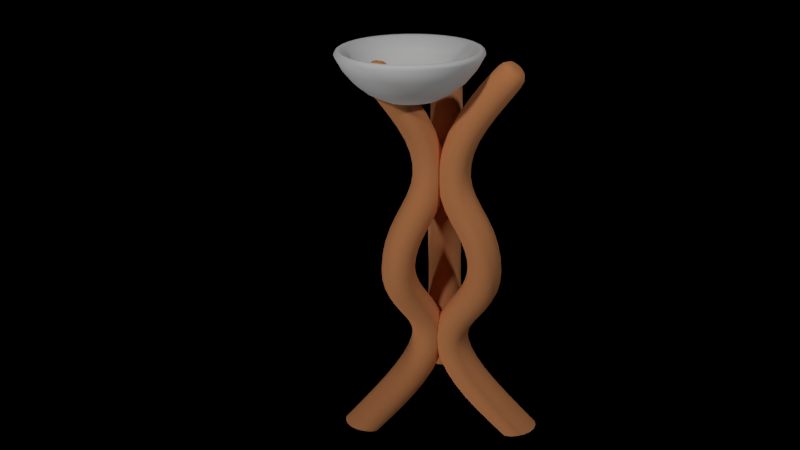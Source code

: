 # Source: torch.blend  (saved by Blender 2.73.0; exported with 4.5.12 LTS)
import bpy
from mathutils import Matrix  # noqa: F401  (used for matrix-valued properties, if any)

bpy.ops.wm.read_factory_settings(use_empty=True)
scene = bpy.context.scene
scene.name = 'Scene'

# ---- collections
col_collection_1 = bpy.data.collections.new('Collection 1'); scene.collection.children.link(col_collection_1)

# ---- materials (node trees are filled in below, after node groups)
mat_torch_wood = bpy.data.materials.new('torch_wood')
mat_torch_wood.alpha_threshold = 0.0
mat_torch_wood.use_transparent_shadow = False
mat_torch_wood.diffuse_color = (0.8, 0.3204, 0.1241, 1.0)
mat_torch_wood.specular_color = (0.5489, 0.367, 0.3307)
mat_torch_wood.roughness = 0.5
mat_torch_wood.specular_intensity = 0.3
mat_torch_metal = bpy.data.materials.new('torch_metal')
mat_torch_metal.alpha_threshold = 0.0
mat_torch_metal.use_transparent_shadow = False
mat_torch_metal.roughness = 0.5
mat_torch_metal.specular_intensity = 1.0

# ---- material node trees

# ---- world
world_world = bpy.data.worlds.new('World'); scene.world = world_world
world_world.color = (0.0, 0.0, 0.0)
world_world.use_sun_shadow = False
world_world.sun_shadow_jitter_overblur = 0.0
world_world.cycles.sampling_method = 'MANUAL'
world_world.cycles.sample_map_resolution = 256

# ---- cameras
cam_camera = bpy.data.cameras.new('Camera')
cam_camera.clip_end = 100.0
cam_camera.lens = 35.0
cam_camera.sensor_width = 32.0
cam_camera.sensor_height = 18.0
cam_camera.ortho_scale = 7.314
cam_camera.dof.focus_distance = 0.0
cam_camera.dof.aperture_fstop = 128.0

# ---- lights
light_lamp_003 = bpy.data.lights.new('Lamp.003', 'POINT')
light_lamp_003.transmission_factor = 0.0
light_lamp_003.cutoff_distance = 30.0
light_lamp_003.energy = 100.0
light_lamp_003.shadow_buffer_clip_start = 1.001
light_lamp_003.shadow_soft_size = 0.1
light_lamp_003.shadow_maximum_resolution = 0.006
light_lamp_003.use_absolute_resolution = True
light_lamp_003.cycles.use_multiple_importance_sampling = False
light_lamp_002 = bpy.data.lights.new('Lamp.002', 'POINT')
light_lamp_002.transmission_factor = 0.0
light_lamp_002.cutoff_distance = 30.0
light_lamp_002.energy = 100.0
light_lamp_002.shadow_buffer_clip_start = 1.001
light_lamp_002.shadow_soft_size = 0.1
light_lamp_002.shadow_maximum_resolution = 0.006
light_lamp_002.use_absolute_resolution = True
light_lamp_002.cycles.use_multiple_importance_sampling = False
light_lamp_001 = bpy.data.lights.new('Lamp.001', 'POINT')
light_lamp_001.transmission_factor = 0.0
light_lamp_001.cutoff_distance = 30.0
light_lamp_001.energy = 100.0
light_lamp_001.shadow_buffer_clip_start = 1.001
light_lamp_001.shadow_soft_size = 0.1
light_lamp_001.shadow_maximum_resolution = 0.006
light_lamp_001.use_absolute_resolution = True
light_lamp_001.cycles.use_multiple_importance_sampling = False
light_lamp = bpy.data.lights.new('Lamp', 'POINT')
light_lamp.transmission_factor = 0.0
light_lamp.cutoff_distance = 30.0
light_lamp.energy = 100.0
light_lamp.shadow_buffer_clip_start = 1.001
light_lamp.shadow_soft_size = 0.1
light_lamp.shadow_maximum_resolution = 0.006
light_lamp.use_absolute_resolution = True
light_lamp.cycles.use_multiple_importance_sampling = False

# ---- meshes
me_cube_001 = bpy.data.meshes.new('Cube.001')
me_cube_001.from_pydata([(0.2054, -1.863e-09, -0.01205), (0.2598, 0.06097, 0.006379), (0.3141, -9.313e-09, 0.02481), (0.2598, -0.06097, 0.006379), (0.2995, -1.718e-07, 1.516), (0.06636, -0.06097, 0.2029), (0.07286, -0.05707, 0.3917), (0.1158, -2.421e-08, 0.2147), (0.06636, 0.06097, 0.2029), (0.0169, -1.676e-08, 0.1911), (0.179, -0.05352, 0.5403), (0.1209, -4.75e-08, 0.3713), (0.07286, 0.05707, 0.3917), (0.02479, -5.309e-08, 0.412), (0.2026, -0.05342, 0.7079), (0.2255, 1.292e-05, 0.5132), (0.179, 0.05354, 0.5404), (0.1326, 5.12e-06, 0.5675), (0.1093, -0.05033, 0.8878), (0.2532, 0.001992, 0.7047), (0.2026, 0.05741, 0.708), (0.152, 0.002, 0.7113), (0.04657, -0.04934, 1.093), (0.1566, 0.001985, 0.9111), (0.1094, 0.05432, 0.8878), (0.06214, 0.002004, 0.8645), (0.1774, -0.04639, 1.367), (0.09224, 5.39e-06, 1.102), (0.0466, 0.04935, 1.093), (0.0009249, 9.5e-06, 1.085), (0.298, -0.03682, 1.514), (0.2177, -1.49e-07, 1.347), (0.1774, 0.04639, 1.367), (0.1371, -1.583e-07, 1.387), (0.3254, -1.672e-07, 1.489), (0.298, 0.03682, 1.514), (0.2705, -1.77e-07, 1.538), (0.219, -0.04573, -0.007442), (0.09521, -2.794e-09, 0.07483), (0.219, 0.04573, -0.007442), (0.3317, -7.451e-09, -0.08423), (0.1434, 0.05937, 0.1008), (0.3005, 0.04573, 0.0202), (0.3958, 0.06418, -0.08423), (0.1916, -1.397e-08, 0.1268), (0.3005, -0.04573, 0.0202), (0.46, -7.451e-09, -0.08423), (0.1434, -0.05937, 0.1008), (0.3958, -0.06418, -0.08423), (-0.01229, -3.609e-08, 0.3118), (0.0393, 0.0616, 0.303), (0.09089, -3.655e-08, 0.2943), (0.0393, -0.0616, 0.303), (0.02927, -0.04573, 0.1941), (0.1034, -0.04573, 0.2117), (0.1034, 0.04573, 0.2117), (0.02927, 0.04573, 0.1941), (0.08685, 1.232e-06, 0.4958), (0.1313, 0.05264, 0.4703), (0.1758, 3.189e-06, 0.4447), (0.1313, -0.05263, 0.4702), (0.03681, -0.04285, 0.4069), (0.1089, -0.04276, 0.3764), (0.1089, 0.04276, 0.3764), (0.03681, 0.04285, 0.4069), (0.1562, 0.0005063, 0.6363), (0.2061, 0.0563, 0.6152), (0.2559, 0.0005142, 0.5941), (0.206, -0.05528, 0.6151), (0.1442, -0.03993, 0.5607), (0.2138, -0.04036, 0.52), (0.2138, 0.04038, 0.52), (0.1442, 0.03994, 0.5608), (0.1204, 0.002995, 0.7886), (0.1699, 0.05678, 0.8038), (0.2194, 0.002973, 0.819), (0.1699, -0.05081, 0.8038), (0.1646, -0.03909, 0.7104), (0.2405, -0.04004, 0.7055), (0.2406, 0.04403, 0.7055), (0.1646, 0.04308, 0.7105), (0.01101, 0.0005129, 0.9572), (0.05641, 0.05138, 0.9782), (0.1018, 0.000503, 0.9993), (0.05637, -0.05037, 0.9783), (0.07393, -0.03731, 0.8703), (0.1447, -0.03718, 0.9053), (0.1448, 0.04116, 0.9053), (0.07395, 0.04132, 0.8703), (0.04019, 2.266e-06, 1.233), (0.08517, 0.04782, 1.226), (0.1301, 1.245e-06, 1.218), (0.08516, -0.04782, 1.226), (0.01233, -0.03745, 1.087), (0.08082, -0.03655, 1.1), (0.08084, 0.03656, 1.1), (0.01235, 0.03747, 1.087), (0.2333, -1.723e-07, 1.502), (0.267, 0.04331, 1.476), (0.3008, -1.629e-07, 1.45), (0.267, -0.04331, 1.476), (0.1472, -0.03496, 1.382), (0.2076, -0.03462, 1.352), (0.2076, 0.03462, 1.352), (0.1472, 0.03496, 1.382), (0.2815, -1.757e-07, 1.531), (0.2991, 0.02352, 1.515), (0.3167, -1.681e-07, 1.5), (0.2991, -0.02352, 1.515), (0.2773, -0.02762, 1.532), (0.3186, -0.02761, 1.496), (0.3186, 0.02761, 1.496), (0.2773, 0.02762, 1.532), (0.3477, -0.04813, -0.08423), (0.3477, 0.04813, -0.08423), (0.444, 0.04813, -0.08423), (0.444, -0.04813, -0.08423), (0.1073, -0.04453, 0.08133), (0.1073, 0.04453, 0.08133), (0.1795, 0.04453, 0.1203), (0.1795, -0.04453, 0.1203), (0.0006045, -0.04621, 0.3096), (0.0006045, 0.04621, 0.3096), (0.07799, 0.04619, 0.2964), (0.07799, -0.04619, 0.2964), (0.09797, -0.03948, 0.4894), (0.09798, 0.03948, 0.4894), (0.1647, 0.03947, 0.4511), (0.1647, -0.03947, 0.4511), (0.1686, -0.0409, 0.631), (0.1687, 0.04191, 0.6311), (0.2434, 0.04279, 0.5994), (0.2434, -0.04177, 0.5993), (0.1328, -0.03704, 0.7924), (0.1328, 0.04303, 0.7924), (0.2071, 0.04364, 0.8152), (0.207, -0.03769, 0.8152), (0.02234, -0.03806, 0.9625), (0.02237, 0.03908, 0.9624), (0.09045, 0.03824, 0.994), (0.09042, -0.03724, 0.9941), (0.05143, -0.03618, 1.231), (0.05144, 0.03619, 1.231), (0.1189, 0.03554, 1.22), (0.1189, -0.03554, 1.22), (0.2418, -0.03253, 1.496), (0.2418, 0.03253, 1.496), (0.2923, 0.03244, 1.457), (0.2923, -0.03244, 1.457), (0.2849, -0.01863, 1.527), (0.2849, 0.01863, 1.527), (0.3127, 0.01863, 1.502), (0.3127, -0.01863, 1.502)], [], [(0, 37, 117, 38), (0, 38, 118, 39), (0, 39, 114, 40), (0, 40, 113, 37), (1, 39, 118, 41), (1, 41, 119, 42), (1, 42, 115, 43), (1, 43, 114, 39), (2, 42, 119, 44), (2, 44, 120, 45), (2, 45, 116, 46), (2, 46, 115, 42), (3, 45, 120, 47), (3, 47, 117, 37), (3, 37, 113, 48), (3, 48, 116, 45), (4, 108, 152, 107), (4, 107, 151, 106), (4, 106, 150, 105), (4, 105, 149, 108), (5, 53, 117, 47), (5, 47, 120, 54), (5, 54, 124, 52), (5, 52, 121, 53), (6, 61, 121, 52), (6, 52, 124, 62), (6, 62, 128, 60), (6, 60, 125, 61), (7, 54, 120, 44), (7, 44, 119, 55), (7, 55, 123, 51), (7, 51, 124, 54), (8, 55, 119, 41), (8, 41, 118, 56), (8, 56, 122, 50), (8, 50, 123, 55), (9, 56, 118, 38), (9, 38, 117, 53), (9, 53, 121, 49), (9, 49, 122, 56), (10, 69, 125, 60), (10, 60, 128, 70), (10, 70, 132, 68), (10, 68, 129, 69), (11, 62, 124, 51), (11, 51, 123, 63), (11, 63, 127, 59), (11, 59, 128, 62), (12, 63, 123, 50), (12, 50, 122, 64), (12, 64, 126, 58), (12, 58, 127, 63), (13, 64, 122, 49), (13, 49, 121, 61), (13, 61, 125, 57), (13, 57, 126, 64), (14, 77, 129, 68), (14, 68, 132, 78), (14, 78, 136, 76), (14, 76, 133, 77), (15, 70, 128, 59), (15, 59, 127, 71), (15, 71, 131, 67), (15, 67, 132, 70), (16, 71, 127, 58), (16, 58, 126, 72), (16, 72, 130, 66), (16, 66, 131, 71), (17, 72, 126, 57), (17, 57, 125, 69), (17, 69, 129, 65), (17, 65, 130, 72), (18, 85, 133, 76), (18, 76, 136, 86), (18, 86, 140, 84), (18, 84, 137, 85), (19, 78, 132, 67), (19, 67, 131, 79), (19, 79, 135, 75), (19, 75, 136, 78), (20, 79, 131, 66), (20, 66, 130, 80), (20, 80, 134, 74), (20, 74, 135, 79), (21, 80, 130, 65), (21, 65, 129, 77), (21, 77, 133, 73), (21, 73, 134, 80), (22, 93, 137, 84), (22, 84, 140, 94), (22, 94, 144, 92), (22, 92, 141, 93), (23, 86, 136, 75), (23, 75, 135, 87), (23, 87, 139, 83), (23, 83, 140, 86), (24, 87, 135, 74), (24, 74, 134, 88), (24, 88, 138, 82), (24, 82, 139, 87), (25, 88, 134, 73), (25, 73, 133, 85), (25, 85, 137, 81), (25, 81, 138, 88), (26, 101, 141, 92), (26, 92, 144, 102), (26, 102, 148, 100), (26, 100, 145, 101), (27, 94, 140, 83), (27, 83, 139, 95), (27, 95, 143, 91), (27, 91, 144, 94), (28, 95, 139, 82), (28, 82, 138, 96), (28, 96, 142, 90), (28, 90, 143, 95), (29, 96, 138, 81), (29, 81, 137, 93), (29, 93, 141, 89), (29, 89, 142, 96), (30, 109, 145, 100), (30, 100, 148, 110), (30, 110, 152, 108), (30, 108, 149, 109), (31, 102, 144, 91), (31, 91, 143, 103), (31, 103, 147, 99), (31, 99, 148, 102), (32, 103, 143, 90), (32, 90, 142, 104), (32, 104, 146, 98), (32, 98, 147, 103), (33, 104, 142, 89), (33, 89, 141, 101), (33, 101, 145, 97), (33, 97, 146, 104), (34, 110, 148, 99), (34, 99, 147, 111), (34, 111, 151, 107), (34, 107, 152, 110), (35, 111, 147, 98), (35, 98, 146, 112), (35, 112, 150, 106), (35, 106, 151, 111), (36, 112, 146, 97), (36, 97, 145, 109), (36, 109, 149, 105), (36, 105, 150, 112)])
me_cube_001.polygons.foreach_set('use_smooth', [True] * 148)
_uv = me_cube_001.uv_layers.new(name='UVMap')
_uv.uv.foreach_set('vector', [0.05961, 0.001001, 0.001001, 0.001001, 0.001001, 0.1202, 0.05961, 0.1202, 0.001001, 0.1808, 0.1202, 0.1808, 0.1202, 0.1222, 0.001001, 0.1222, 0.1202, 0.001001, 0.06161, 0.001001, 0.06161, 0.1202, 0.1202, 0.1202, 0.001001, 0.2414, 0.1202, 0.2414, 0.1202, 0.1828, 0.001001, 0.1828, 0.1808, 0.001001, 0.1222, 0.001001, 0.1222, 0.1202, 0.1808, 0.1202, 0.1222, 0.1808, 0.2414, 0.1808, 0.2414, 0.1222, 0.1222, 0.1222, 0.2414, 0.001001, 0.1828, 0.001001, 0.1828, 0.1202, 0.2414, 0.1202, 0.1222, 0.2414, 0.2414, 0.2414, 0.2414, 0.1828, 0.1222, 0.1828, 0.302, 0.001001, 0.2434, 0.001001, 0.2434, 0.1202, 0.302, 0.1202, 0.001001, 0.302, 0.1202, 0.302, 0.1202, 0.2434, 0.001001, 0.2434, 0.302, 0.1222, 0.2434, 0.1222, 0.2434, 0.2414, 0.302, 0.2414, 0.1222, 0.302, 0.2414, 0.302, 0.2414, 0.2434, 0.1222, 0.2434, 0.3626, 0.001001, 0.304, 0.001001, 0.304, 0.1202, 0.3626, 0.1202, 0.001001, 0.3626, 0.1202, 0.3626, 0.1202, 0.304, 0.001001, 0.304, 0.3626, 0.1222, 0.304, 0.1222, 0.304, 0.2414, 0.3626, 0.2414, 0.1222, 0.3626, 0.2414, 0.3626, 0.2414, 0.304, 0.1222, 0.304, 0.9687, 0.8192, 0.9404, 0.8192, 0.9404, 0.8475, 0.9687, 0.8475, 0.9384, 0.8192, 0.9101, 0.8192, 0.9101, 0.8475, 0.9384, 0.8475, 0.9687, 0.7889, 0.9404, 0.7889, 0.9404, 0.8172, 0.9687, 0.8172, 0.9384, 0.7889, 0.9101, 0.7889, 0.9101, 0.8172, 0.9384, 0.8172, 0.302, 0.2434, 0.2434, 0.2434, 0.2434, 0.3626, 0.302, 0.3626, 0.001001, 0.4232, 0.1202, 0.4232, 0.1202, 0.3646, 0.001001, 0.3646, 0.3626, 0.2434, 0.304, 0.2434, 0.304, 0.3626, 0.3626, 0.3626, 0.1222, 0.4232, 0.2414, 0.4232, 0.2414, 0.3646, 0.1222, 0.3646, 0.4232, 0.001001, 0.3646, 0.001001, 0.3646, 0.1202, 0.4232, 0.1202, 0.2434, 0.4232, 0.3626, 0.4232, 0.3626, 0.3646, 0.2434, 0.3646, 0.4232, 0.1222, 0.3646, 0.1222, 0.3646, 0.2414, 0.4232, 0.2414, 0.001001, 0.4838, 0.1202, 0.4838, 0.1202, 0.4252, 0.001001, 0.4252, 0.4232, 0.2434, 0.3646, 0.2434, 0.3646, 0.3626, 0.4232, 0.3626, 0.1222, 0.4838, 0.2414, 0.4838, 0.2414, 0.4252, 0.1222, 0.4252, 0.4838, 0.001001, 0.4252, 0.001001, 0.4252, 0.1202, 0.4838, 0.1202, 0.2434, 0.4838, 0.3626, 0.4838, 0.3626, 0.4252, 0.2434, 0.4252, 0.4838, 0.1222, 0.4252, 0.1222, 0.4252, 0.2414, 0.4838, 0.2414, 0.3646, 0.4232, 0.4838, 0.4232, 0.4838, 0.3646, 0.3646, 0.3646, 0.4838, 0.2434, 0.4252, 0.2434, 0.4252, 0.3626, 0.4838, 0.3626, 0.3646, 0.4838, 0.4838, 0.4838, 0.4838, 0.4252, 0.3646, 0.4252, 0.5445, 0.001001, 0.4858, 0.001001, 0.4858, 0.1202, 0.5445, 0.1202, 0.001001, 0.5445, 0.1202, 0.5445, 0.1202, 0.4858, 0.001001, 0.4858, 0.5445, 0.1222, 0.4858, 0.1222, 0.4858, 0.2414, 0.5445, 0.2414, 0.1222, 0.5445, 0.2414, 0.5445, 0.2414, 0.4858, 0.1222, 0.4858, 0.5445, 0.2434, 0.4858, 0.2434, 0.4858, 0.3626, 0.5445, 0.3626, 0.2434, 0.5445, 0.3626, 0.5445, 0.3626, 0.4858, 0.2434, 0.4858, 0.5445, 0.3646, 0.4858, 0.3646, 0.4858, 0.4838, 0.5445, 0.4838, 0.3646, 0.5445, 0.4838, 0.5445, 0.4838, 0.4858, 0.3646, 0.4858, 0.6051, 0.001001, 0.5465, 0.001001, 0.5465, 0.1202, 0.6051, 0.1202, 0.001001, 0.6051, 0.1202, 0.6051, 0.1202, 0.5465, 0.001001, 0.5465, 0.6051, 0.1222, 0.5465, 0.1222, 0.5465, 0.2414, 0.6051, 0.2414, 0.1222, 0.6051, 0.2414, 0.6051, 0.2414, 0.5465, 0.1222, 0.5465, 0.6051, 0.2434, 0.5465, 0.2434, 0.5465, 0.3626, 0.6051, 0.3626, 0.2434, 0.6051, 0.3626, 0.6051, 0.3626, 0.5465, 0.2434, 0.5465, 0.6051, 0.3646, 0.5465, 0.3646, 0.5465, 0.4838, 0.6051, 0.4838, 0.3646, 0.6051, 0.4838, 0.6051, 0.4838, 0.5465, 0.3646, 0.5465, 0.5445, 0.4858, 0.4858, 0.4858, 0.4858, 0.6051, 0.5445, 0.6051, 0.001001, 0.6657, 0.1202, 0.6657, 0.1202, 0.6071, 0.001001, 0.6071, 0.6051, 0.4858, 0.5465, 0.4858, 0.5465, 0.6051, 0.6051, 0.6051, 0.1222, 0.6657, 0.2414, 0.6657, 0.2414, 0.6071, 0.1222, 0.6071, 0.6657, 0.001001, 0.6071, 0.001001, 0.6071, 0.1202, 0.6657, 0.1202, 0.2434, 0.6657, 0.3626, 0.6657, 0.3626, 0.6071, 0.2434, 0.6071, 0.6657, 0.1222, 0.6071, 0.1222, 0.6071, 0.2414, 0.6657, 0.2414, 0.3646, 0.6657, 0.4838, 0.6657, 0.4838, 0.6071, 0.3646, 0.6071, 0.6657, 0.2434, 0.6071, 0.2434, 0.6071, 0.3626, 0.6657, 0.3626, 0.4858, 0.6657, 0.6051, 0.6657, 0.6051, 0.6071, 0.4858, 0.6071, 0.6657, 0.3646, 0.6071, 0.3646, 0.6071, 0.4838, 0.6657, 0.4838, 0.001001, 0.7263, 0.1202, 0.7263, 0.1202, 0.6677, 0.001001, 0.6677, 0.6657, 0.4858, 0.6071, 0.4858, 0.6071, 0.6051, 0.6657, 0.6051, 0.1222, 0.7263, 0.2414, 0.7263, 0.2414, 0.6677, 0.1222, 0.6677, 0.7263, 0.001001, 0.6677, 0.001001, 0.6677, 0.1202, 0.7263, 0.1202, 0.2434, 0.7263, 0.3626, 0.7263, 0.3626, 0.6677, 0.2434, 0.6677, 0.7263, 0.1222, 0.6677, 0.1222, 0.6677, 0.2414, 0.7263, 0.2414, 0.3646, 0.7263, 0.4838, 0.7263, 0.4838, 0.6677, 0.3646, 0.6677, 0.7263, 0.2434, 0.6677, 0.2434, 0.6677, 0.3626, 0.7263, 0.3626, 0.4858, 0.7263, 0.6051, 0.7263, 0.6051, 0.6677, 0.4858, 0.6677, 0.7263, 0.3646, 0.6677, 0.3646, 0.6677, 0.4838, 0.7263, 0.4838, 0.6071, 0.6657, 0.7263, 0.6657, 0.7263, 0.6071, 0.6071, 0.6071, 0.7263, 0.4858, 0.6677, 0.4858, 0.6677, 0.6051, 0.7263, 0.6051, 0.6071, 0.7263, 0.7263, 0.7263, 0.7263, 0.6677, 0.6071, 0.6677, 0.7869, 0.001001, 0.7283, 0.001001, 0.7283, 0.1202, 0.7869, 0.1202, 0.001001, 0.7869, 0.1202, 0.7869, 0.1202, 0.7283, 0.001001, 0.7283, 0.7869, 0.1222, 0.7283, 0.1222, 0.7283, 0.2414, 0.7869, 0.2414, 0.1222, 0.7869, 0.2414, 0.7869, 0.2414, 0.7283, 0.1222, 0.7283, 0.7869, 0.2434, 0.7283, 0.2434, 0.7283, 0.3626, 0.7869, 0.3626, 0.2434, 0.7869, 0.3626, 0.7869, 0.3626, 0.7283, 0.2434, 0.7283, 0.7869, 0.3646, 0.7283, 0.3646, 0.7283, 0.4838, 0.7869, 0.4838, 0.3646, 0.7869, 0.4838, 0.7869, 0.4838, 0.7283, 0.3646, 0.7283, 0.7869, 0.4858, 0.7283, 0.4858, 0.7283, 0.6051, 0.7869, 0.6051, 0.4858, 0.7869, 0.6051, 0.7869, 0.6051, 0.7283, 0.4858, 0.7283, 0.7869, 0.6071, 0.7283, 0.6071, 0.7283, 0.7263, 0.7869, 0.7263, 0.6071, 0.7869, 0.7263, 0.7869, 0.7263, 0.7283, 0.6071, 0.7283, 0.8475, 0.001001, 0.7889, 0.001001, 0.7889, 0.1202, 0.8475, 0.1202, 0.001001, 0.8475, 0.1202, 0.8475, 0.1202, 0.7889, 0.001001, 0.7889, 0.8475, 0.1222, 0.7889, 0.1222, 0.7889, 0.2414, 0.8475, 0.2414, 0.1222, 0.8475, 0.2414, 0.8475, 0.2414, 0.7889, 0.1222, 0.7889, 0.8475, 0.2434, 0.7889, 0.2434, 0.7889, 0.3626, 0.8475, 0.3626, 0.2434, 0.8475, 0.3626, 0.8475, 0.3626, 0.7889, 0.2434, 0.7889, 0.8475, 0.3646, 0.7889, 0.3646, 0.7889, 0.4838, 0.8475, 0.4838, 0.3646, 0.8475, 0.4838, 0.8475, 0.4838, 0.7889, 0.3646, 0.7889, 0.8475, 0.4858, 0.7889, 0.4858, 0.7889, 0.6051, 0.8475, 0.6051, 0.4858, 0.8475, 0.6051, 0.8475, 0.6051, 0.7889, 0.4858, 0.7889, 0.8475, 0.6071, 0.7889, 0.6071, 0.7889, 0.7263, 0.8475, 0.7263, 0.6071, 0.8475, 0.7263, 0.8475, 0.7263, 0.7889, 0.6071, 0.7889, 0.7869, 0.7283, 0.7283, 0.7283, 0.7283, 0.8475, 0.7869, 0.8475, 0.001001, 0.9081, 0.1202, 0.9081, 0.1202, 0.8495, 0.001001, 0.8495, 0.8475, 0.7283, 0.7889, 0.7283, 0.7889, 0.8475, 0.8475, 0.8475, 0.1222, 0.9081, 0.2414, 0.9081, 0.2414, 0.8495, 0.1222, 0.8495, 0.9081, 0.001001, 0.8495, 0.001001, 0.8495, 0.1202, 0.9081, 0.1202, 0.2434, 0.9081, 0.3626, 0.9081, 0.3626, 0.8495, 0.2434, 0.8495, 0.9687, 0.6071, 0.9404, 0.6071, 0.9404, 0.7263, 0.9687, 0.7263, 0.8495, 0.9687, 0.9687, 0.9687, 0.9687, 0.9404, 0.8495, 0.9404, 0.9081, 0.2434, 0.8495, 0.2434, 0.8495, 0.3626, 0.9081, 0.3626, 0.4858, 0.9081, 0.6051, 0.9081, 0.6051, 0.8495, 0.4858, 0.8495, 0.9081, 0.3646, 0.8495, 0.3646, 0.8495, 0.4838, 0.9081, 0.4838, 0.6071, 0.9081, 0.7263, 0.9081, 0.7263, 0.8495, 0.6071, 0.8495, 0.9081, 0.4858, 0.8495, 0.4858, 0.8495, 0.6051, 0.9081, 0.6051, 0.7283, 0.9081, 0.8475, 0.9081, 0.8475, 0.8495, 0.7283, 0.8495, 0.9081, 0.6071, 0.8495, 0.6071, 0.8495, 0.7263, 0.9081, 0.7263, 0.001001, 0.9687, 0.1202, 0.9687, 0.1202, 0.9101, 0.001001, 0.9101, 0.9081, 0.7283, 0.8495, 0.7283, 0.8495, 0.8475, 0.9081, 0.8475, 0.1222, 0.9687, 0.2414, 0.9687, 0.2414, 0.9101, 0.1222, 0.9101, 0.9687, 0.001001, 0.9101, 0.001001, 0.9101, 0.1202, 0.9687, 0.1202, 0.2434, 0.9687, 0.3626, 0.9687, 0.3626, 0.9101, 0.2434, 0.9101, 0.999, 0.001001, 0.9707, 0.001001, 0.9707, 0.05961, 0.999, 0.05961, 0.1222, 0.999, 0.1808, 0.999, 0.1808, 0.9707, 0.1222, 0.9707, 0.9081, 0.9101, 0.8798, 0.9101, 0.8798, 0.9384, 0.9081, 0.9384, 0.8778, 0.9101, 0.8495, 0.9101, 0.8495, 0.9384, 0.8778, 0.9384, 0.9687, 0.2434, 0.9101, 0.2434, 0.9101, 0.3626, 0.9687, 0.3626, 0.4858, 0.9687, 0.6051, 0.9687, 0.6051, 0.9101, 0.4858, 0.9101, 0.9687, 0.3646, 0.9101, 0.3646, 0.9101, 0.4838, 0.9687, 0.4838, 0.6071, 0.9687, 0.7263, 0.9687, 0.7263, 0.9101, 0.6071, 0.9101, 0.9687, 0.4858, 0.9101, 0.4858, 0.9101, 0.6051, 0.9687, 0.6051, 0.7283, 0.9687, 0.8475, 0.9687, 0.8475, 0.9101, 0.7283, 0.9101, 0.9384, 0.6071, 0.9101, 0.6071, 0.9101, 0.7263, 0.9384, 0.7263, 0.8495, 0.8778, 0.9687, 0.8778, 0.9687, 0.8495, 0.8495, 0.8495, 0.9687, 0.1222, 0.9101, 0.1222, 0.9101, 0.2414, 0.9687, 0.2414, 0.3646, 0.9687, 0.4838, 0.9687, 0.4838, 0.9101, 0.3646, 0.9101, 0.9081, 0.1222, 0.8495, 0.1222, 0.8495, 0.2414, 0.9081, 0.2414, 0.3646, 0.9081, 0.4838, 0.9081, 0.4838, 0.8495, 0.3646, 0.8495, 0.999, 0.06161, 0.9707, 0.06161, 0.9707, 0.1202, 0.999, 0.1202, 0.1828, 0.999, 0.2414, 0.999, 0.2414, 0.9707, 0.1828, 0.9707, 0.9081, 0.8798, 0.8798, 0.8798, 0.8798, 0.9081, 0.9081, 0.9081, 0.8778, 0.8798, 0.8495, 0.8798, 0.8495, 0.9081, 0.8778, 0.9081, 0.9384, 0.8798, 0.9101, 0.8798, 0.9101, 0.9384, 0.9384, 0.9384, 0.001001, 0.999, 0.05961, 0.999, 0.05961, 0.9707, 0.001001, 0.9707, 0.9687, 0.7586, 0.9404, 0.7586, 0.9404, 0.7869, 0.9687, 0.7869, 0.9384, 0.7586, 0.9101, 0.7586, 0.9101, 0.7869, 0.9384, 0.7869, 0.9687, 0.8798, 0.9404, 0.8798, 0.9404, 0.9384, 0.9687, 0.9384, 0.06161, 0.999, 0.1202, 0.999, 0.1202, 0.9707, 0.06161, 0.9707, 0.9687, 0.7283, 0.9404, 0.7283, 0.9404, 0.7566, 0.9687, 0.7566, 0.9384, 0.7283, 0.9101, 0.7283, 0.9101, 0.7566, 0.9384, 0.7566])
me_cube_001.materials.append(mat_torch_wood)
me_cube_001.use_remesh_preserve_volume = False
me_cube_001.use_remesh_preserve_attributes = False
me_cube_001.use_mirror_vertex_groups = False
me_cube_001.update()
me_sphere = bpy.data.meshes.new('Sphere')
me_sphere.from_pydata([(-0.2993, 8.043e-08, 1.569), (-0.2694, 8.043e-08, 1.513), (-0.2291, 8.043e-08, 1.464), (-0.18, 8.043e-08, 1.423), (-0.124, 8.043e-08, 1.393), (-0.0632, 8.043e-08, 1.375), (-0.2936, 0.05839, 1.569), (-0.2642, 0.05255, 1.513), (-0.2247, 0.04469, 1.464), (-0.1765, 0.03511, 1.423), (-0.1216, 0.02419, 1.393), (-0.06199, 0.01233, 1.375), (-0.2765, 0.1145, 1.569), (-0.2489, 0.1031, 1.513), (-0.2116, 0.08767, 1.464), (-0.1663, 0.06888, 1.423), (-0.1145, 0.04745, 1.393), (-0.05839, 0.02419, 1.375), (-0.2489, 0.1663, 1.569), (-0.224, 0.1497, 1.513), (-0.1905, 0.1273, 1.464), (-0.1497, 0.1, 1.423), (-0.1031, 0.06888, 1.393), (-0.05255, 0.03511, 1.375), (-0.2116, 0.2116, 1.569), (-0.1905, 0.1905, 1.513), (-0.162, 0.162, 1.464), (-0.1273, 0.1273, 1.423), (-0.08767, 0.08767, 1.393), (-0.04469, 0.04469, 1.375), (-0.1663, 0.2489, 1.569), (-0.1497, 0.224, 1.513), (-0.1273, 0.1905, 1.464), (-0.1, 0.1497, 1.423), (-0.06888, 0.1031, 1.393), (-0.03511, 0.05255, 1.375), (-0.1145, 0.2765, 1.569), (-0.1031, 0.2489, 1.513), (-0.08767, 0.2116, 1.464), (-0.06888, 0.1663, 1.423), (-0.04744, 0.1145, 1.393), (-0.02419, 0.05839, 1.375), (-0.05839, 0.2936, 1.569), (-0.05255, 0.2642, 1.513), (-0.04469, 0.2247, 1.464), (-0.03511, 0.1765, 1.423), (-0.02419, 0.1216, 1.393), (-0.01233, 0.06199, 1.375), (2.53e-07, 0.2993, 1.569), (2.868e-07, 0.2694, 1.513), (2.82e-07, 0.2291, 1.464), (2.892e-07, 0.18, 1.423), (2.771e-07, 0.124, 1.393), (2.783e-07, 0.0632, 1.375), (0.05839, 0.2936, 1.569), (0.05255, 0.2642, 1.513), (0.04469, 0.2247, 1.464), (0.03511, 0.1765, 1.423), (0.02419, 0.1216, 1.393), (0.01233, 0.06199, 1.375), (0.1145, 0.2765, 1.569), (0.1031, 0.2489, 1.513), (0.08767, 0.2116, 1.464), (0.06888, 0.1663, 1.423), (0.04745, 0.1145, 1.393), (0.02419, 0.05839, 1.375), (0.1663, 0.2489, 1.569), (0.1497, 0.224, 1.513), (0.1273, 0.1905, 1.464), (0.1, 0.1497, 1.423), (0.06888, 0.1031, 1.393), (0.03511, 0.05255, 1.375), (0.2116, 0.2116, 1.569), (0.1905, 0.1905, 1.513), (0.162, 0.162, 1.464), (0.1273, 0.1273, 1.423), (0.08767, 0.08767, 1.393), (0.04469, 0.04469, 1.375), (0.2489, 0.1663, 1.569), (0.224, 0.1497, 1.513), (0.1905, 0.1273, 1.464), (0.1497, 0.1, 1.423), (0.1031, 0.06888, 1.393), (0.05255, 0.03511, 1.375), (0.2765, 0.1145, 1.569), (0.2489, 0.1031, 1.513), (0.2116, 0.08767, 1.464), (0.1663, 0.06888, 1.423), (0.1145, 0.04745, 1.393), (0.05839, 0.02419, 1.375), (0.2936, 0.05839, 1.569), (0.2642, 0.05255, 1.513), (0.2247, 0.04469, 1.464), (0.1765, 0.03511, 1.423), (0.1216, 0.02419, 1.393), (0.06199, 0.01233, 1.375), (0.2993, 1.01e-07, 1.569), (0.2694, 5.274e-08, 1.513), (0.2291, 7.205e-08, 1.464), (0.18, 7.688e-08, 1.423), (0.124, 8.171e-08, 1.393), (0.0632, 8.171e-08, 1.375), (0.2936, -0.05839, 1.569), (0.2642, -0.05255, 1.513), (0.2247, -0.04469, 1.464), (0.1765, -0.03511, 1.423), (0.1216, -0.02419, 1.393), (0.06199, -0.01233, 1.375), (0.2765, -0.1145, 1.569), (0.2489, -0.1031, 1.513), (0.2116, -0.08767, 1.464), (0.1663, -0.06888, 1.423), (0.1145, -0.04744, 1.393), (0.05839, -0.02419, 1.375), (0.2489, -0.1663, 1.569), (0.224, -0.1497, 1.513), (0.1905, -0.1273, 1.464), (0.1497, -0.1, 1.423), (0.1031, -0.06888, 1.393), (0.05255, -0.03511, 1.375), (0.2116, -0.2116, 1.569), (0.1905, -0.1905, 1.513), (0.162, -0.162, 1.464), (0.1273, -0.1273, 1.423), (0.08767, -0.08767, 1.393), (0.04469, -0.04469, 1.375), (0.1663, -0.2489, 1.569), (0.1497, -0.224, 1.513), (0.1273, -0.1905, 1.464), (0.1, -0.1497, 1.423), (0.06888, -0.1031, 1.393), (0.03511, -0.05255, 1.375), (2.841e-07, 8.043e-08, 1.369), (0.1145, -0.2765, 1.569), (0.1031, -0.2489, 1.513), (0.08767, -0.2116, 1.464), (0.06888, -0.1663, 1.423), (0.04745, -0.1145, 1.393), (0.02419, -0.05839, 1.375), (0.05839, -0.2936, 1.569), (0.05255, -0.2642, 1.513), (0.04469, -0.2247, 1.464), (0.03511, -0.1765, 1.423), (0.02419, -0.1216, 1.393), (0.01233, -0.06199, 1.375), (2.82e-07, -0.2993, 1.569), (2.24e-07, -0.2694, 1.513), (2.385e-07, -0.2291, 1.464), (2.627e-07, -0.18, 1.423), (2.602e-07, -0.124, 1.393), (2.808e-07, -0.0632, 1.375), (-0.05839, -0.2936, 1.569), (-0.05255, -0.2642, 1.513), (-0.04469, -0.2247, 1.464), (-0.03511, -0.1765, 1.423), (-0.02419, -0.1216, 1.393), (-0.01233, -0.06199, 1.375), (-0.1145, -0.2765, 1.569), (-0.1031, -0.2489, 1.513), (-0.08767, -0.2116, 1.464), (-0.06888, -0.1663, 1.423), (-0.04744, -0.1145, 1.393), (-0.02419, -0.05839, 1.375), (-0.1663, -0.2489, 1.569), (-0.1497, -0.224, 1.513), (-0.1273, -0.1905, 1.464), (-0.1, -0.1497, 1.423), (-0.06888, -0.1031, 1.393), (-0.03511, -0.05255, 1.375), (-0.2116, -0.2116, 1.569), (-0.1905, -0.1905, 1.513), (-0.162, -0.162, 1.464), (-0.1273, -0.1273, 1.423), (-0.08767, -0.08767, 1.393), (-0.04469, -0.04469, 1.375), (-0.2489, -0.1663, 1.569), (-0.224, -0.1497, 1.513), (-0.1905, -0.1273, 1.464), (-0.1497, -0.1, 1.423), (-0.1031, -0.06888, 1.393), (-0.05255, -0.03511, 1.375), (-0.2765, -0.1145, 1.569), (-0.2489, -0.1031, 1.513), (-0.2116, -0.08767, 1.464), (-0.1663, -0.06888, 1.423), (-0.1145, -0.04744, 1.393), (-0.05839, -0.02419, 1.375), (-0.2936, -0.05839, 1.569), (-0.2642, -0.05255, 1.513), (-0.2247, -0.04469, 1.464), (-0.1765, -0.03511, 1.423), (-0.1216, -0.02419, 1.393), (-0.06199, -0.01233, 1.375), (-0.2707, 8.043e-08, 1.584), (-0.2424, 8.043e-08, 1.531), (-0.2061, 8.043e-08, 1.486), (-0.1619, 8.043e-08, 1.45), (-0.1114, 8.043e-08, 1.423), (-0.05669, 8.043e-08, 1.407), (-0.2655, 0.05282, 1.584), (-0.2377, 0.04729, 1.531), (-0.2021, 0.0402, 1.486), (-0.1587, 0.03158, 1.45), (-0.1093, 0.02174, 1.423), (-0.0556, 0.01106, 1.407), (-0.2501, 0.1036, 1.584), (-0.2239, 0.09275, 1.531), (-0.1904, 0.07886, 1.486), (-0.1495, 0.06194, 1.45), (-0.1029, 0.04264, 1.423), (-0.05238, 0.0217, 1.407), (-0.2251, 0.1504, 1.584), (-0.2015, 0.1347, 1.531), (-0.1713, 0.1145, 1.486), (-0.1346, 0.08992, 1.45), (-0.09264, 0.0619, 1.423), (-0.04714, 0.0315, 1.407), (-0.1914, 0.1914, 1.584), (-0.1714, 0.1714, 1.531), (-0.1457, 0.1457, 1.486), (-0.1144, 0.1144, 1.45), (-0.07878, 0.07878, 1.423), (-0.04009, 0.04009, 1.407), (-0.1504, 0.2251, 1.584), (-0.1347, 0.2015, 1.531), (-0.1145, 0.1713, 1.486), (-0.08992, 0.1346, 1.45), (-0.0619, 0.09264, 1.423), (-0.0315, 0.04714, 1.407), (-0.1036, 0.2501, 1.584), (-0.09275, 0.2239, 1.531), (-0.07886, 0.1904, 1.486), (-0.06194, 0.1495, 1.45), (-0.04264, 0.1029, 1.423), (-0.0217, 0.05238, 1.407), (-0.05282, 0.2655, 1.584), (-0.04729, 0.2377, 1.531), (-0.0402, 0.2021, 1.486), (-0.03158, 0.1587, 1.45), (-0.02174, 0.1093, 1.423), (-0.01106, 0.0556, 1.407), (2.53e-07, 0.2707, 1.584), (2.868e-07, 0.2424, 1.531), (2.82e-07, 0.2061, 1.486), (2.892e-07, 0.1619, 1.45), (2.771e-07, 0.1114, 1.423), (2.783e-07, 0.05669, 1.407), (0.05282, 0.2655, 1.584), (0.04729, 0.2377, 1.531), (0.0402, 0.2021, 1.486), (0.03158, 0.1587, 1.45), (0.02174, 0.1093, 1.423), (0.01106, 0.0556, 1.407), (0.1036, 0.2501, 1.584), (0.09275, 0.2239, 1.531), (0.07886, 0.1904, 1.486), (0.06194, 0.1495, 1.45), (0.04264, 0.1029, 1.423), (0.0217, 0.05238, 1.407), (0.1504, 0.2251, 1.584), (0.1347, 0.2015, 1.531), (0.1145, 0.1713, 1.486), (0.08992, 0.1346, 1.45), (0.0619, 0.09264, 1.423), (0.0315, 0.04714, 1.407), (0.1914, 0.1914, 1.584), (0.1714, 0.1714, 1.531), (0.1457, 0.1457, 1.486), (0.1145, 0.1144, 1.45), (0.07878, 0.07878, 1.423), (0.04009, 0.04009, 1.407), (0.2251, 0.1504, 1.584), (0.2015, 0.1347, 1.531), (0.1713, 0.1145, 1.486), (0.1346, 0.08992, 1.45), (0.09264, 0.0619, 1.423), (0.04714, 0.0315, 1.407), (0.2501, 0.1036, 1.584), (0.2239, 0.09275, 1.531), (0.1904, 0.07886, 1.486), (0.1495, 0.06194, 1.45), (0.1029, 0.04264, 1.423), (0.05238, 0.0217, 1.407), (0.2655, 0.05282, 1.584), (0.2377, 0.04729, 1.531), (0.2021, 0.0402, 1.486), (0.1587, 0.03158, 1.45), (0.1093, 0.02174, 1.423), (0.0556, 0.01106, 1.407), (0.2707, 1.01e-07, 1.584), (0.2424, 5.274e-08, 1.531), (0.2061, 7.205e-08, 1.486), (0.1619, 7.688e-08, 1.45), (0.1114, 8.171e-08, 1.423), (0.05669, 8.171e-08, 1.407), (0.2655, -0.05282, 1.584), (0.2377, -0.04729, 1.531), (0.2021, -0.0402, 1.486), (0.1587, -0.03158, 1.45), (0.1093, -0.02174, 1.423), (0.0556, -0.01106, 1.407), (0.2501, -0.1036, 1.584), (0.2239, -0.09275, 1.531), (0.1904, -0.07886, 1.486), (0.1495, -0.06194, 1.45), (0.1029, -0.04264, 1.423), (0.05238, -0.0217, 1.407), (0.2251, -0.1504, 1.584), (0.2015, -0.1347, 1.531), (0.1713, -0.1145, 1.486), (0.1346, -0.08992, 1.45), (0.09264, -0.0619, 1.423), (0.04714, -0.0315, 1.407), (0.1914, -0.1914, 1.584), (0.1714, -0.1714, 1.531), (0.1457, -0.1457, 1.486), (0.1145, -0.1144, 1.45), (0.07878, -0.07878, 1.423), (0.04009, -0.04009, 1.407), (0.1504, -0.2251, 1.584), (0.1347, -0.2015, 1.531), (0.1145, -0.1713, 1.486), (0.08992, -0.1346, 1.45), (0.0619, -0.09264, 1.423), (0.0315, -0.04714, 1.407), (2.841e-07, 8.043e-08, 1.401), (0.1036, -0.2501, 1.584), (0.09275, -0.2239, 1.531), (0.07886, -0.1904, 1.486), (0.06194, -0.1495, 1.45), (0.04264, -0.1029, 1.423), (0.0217, -0.05238, 1.407), (0.05282, -0.2655, 1.584), (0.04729, -0.2377, 1.531), (0.0402, -0.2021, 1.486), (0.03158, -0.1587, 1.45), (0.02174, -0.1093, 1.423), (0.01106, -0.0556, 1.407), (2.82e-07, -0.2707, 1.584), (2.24e-07, -0.2424, 1.531), (2.385e-07, -0.2061, 1.486), (2.627e-07, -0.1619, 1.45), (2.602e-07, -0.1114, 1.423), (2.808e-07, -0.05669, 1.407), (-0.05282, -0.2655, 1.584), (-0.04729, -0.2377, 1.531), (-0.0402, -0.2021, 1.486), (-0.03158, -0.1587, 1.45), (-0.02174, -0.1093, 1.423), (-0.01106, -0.0556, 1.407), (-0.1036, -0.2501, 1.584), (-0.09275, -0.2239, 1.531), (-0.07886, -0.1904, 1.486), (-0.06194, -0.1495, 1.45), (-0.04264, -0.1029, 1.423), (-0.0217, -0.05238, 1.407), (-0.1504, -0.2251, 1.584), (-0.1347, -0.2015, 1.531), (-0.1145, -0.1713, 1.486), (-0.08992, -0.1346, 1.45), (-0.0619, -0.09264, 1.423), (-0.0315, -0.04714, 1.407), (-0.1914, -0.1914, 1.584), (-0.1714, -0.1714, 1.531), (-0.1457, -0.1457, 1.486), (-0.1144, -0.1144, 1.45), (-0.07878, -0.07878, 1.423), (-0.04009, -0.04009, 1.407), (-0.2251, -0.1504, 1.584), (-0.2015, -0.1347, 1.531), (-0.1713, -0.1145, 1.486), (-0.1346, -0.08992, 1.45), (-0.09264, -0.0619, 1.423), (-0.04714, -0.0315, 1.407), (-0.2501, -0.1036, 1.584), (-0.2239, -0.09275, 1.531), (-0.1904, -0.07886, 1.486), (-0.1495, -0.06194, 1.45), (-0.1029, -0.04264, 1.423), (-0.05238, -0.0217, 1.407), (-0.2655, -0.05282, 1.584), (-0.2377, -0.04729, 1.531), (-0.2021, -0.0402, 1.486), (-0.1587, -0.03158, 1.45), (-0.1093, -0.02174, 1.423), (-0.0556, -0.01106, 1.407), (-0.2939, 8.022e-08, 1.582), (-0.2843, 8.022e-08, 1.587), (-0.2882, 0.05733, 1.582), (-0.2788, 0.05546, 1.587), (-0.2715, 0.1125, 1.582), (-0.2626, 0.1088, 1.587), (-0.2444, 0.1633, 1.582), (-0.2364, 0.1579, 1.587), (-0.2078, 0.2078, 1.582), (-0.201, 0.201, 1.587), (-0.1633, 0.2444, 1.582), (-0.1579, 0.2364, 1.587), (-0.1125, 0.2715, 1.582), (-0.1088, 0.2626, 1.587), (-0.05733, 0.2882, 1.582), (-0.05546, 0.2788, 1.587), (2.528e-07, 0.2939, 1.582), (2.528e-07, 0.2843, 1.587), (0.05733, 0.2882, 1.582), (0.05546, 0.2788, 1.587), (0.1125, 0.2715, 1.582), (0.1088, 0.2626, 1.587), (0.1633, 0.2444, 1.582), (0.1579, 0.2364, 1.587), (0.2078, 0.2078, 1.582), (0.201, 0.201, 1.587), (0.2444, 0.1633, 1.582), (0.2364, 0.1579, 1.587), (0.2715, 0.1125, 1.582), (0.2626, 0.1088, 1.587), (0.2882, 0.05733, 1.582), (0.2788, 0.05546, 1.587), (0.2939, 1.01e-07, 1.582), (0.2843, 1.01e-07, 1.587), (0.2882, -0.05733, 1.582), (0.2788, -0.05546, 1.587), (0.2715, -0.1125, 1.582), (0.2626, -0.1088, 1.587), (0.2444, -0.1633, 1.582), (0.2364, -0.1579, 1.587), (0.2078, -0.2078, 1.582), (0.201, -0.201, 1.587), (0.1633, -0.2444, 1.582), (0.1579, -0.2364, 1.587), (0.1125, -0.2715, 1.582), (0.1088, -0.2626, 1.587), (0.05733, -0.2882, 1.582), (0.05546, -0.2788, 1.587), (2.82e-07, -0.2939, 1.582), (2.82e-07, -0.2843, 1.587), (-0.05733, -0.2882, 1.582), (-0.05546, -0.2788, 1.587), (-0.1125, -0.2715, 1.582), (-0.1088, -0.2626, 1.587), (-0.1633, -0.2444, 1.582), (-0.1579, -0.2364, 1.587), (-0.2078, -0.2078, 1.582), (-0.201, -0.201, 1.587), (-0.2444, -0.1633, 1.582), (-0.2364, -0.1579, 1.587), (-0.2715, -0.1125, 1.582), (-0.2626, -0.1088, 1.587), (-0.2882, -0.05733, 1.582), (-0.2788, -0.05546, 1.587)], [], [(4, 3, 9, 10), (2, 1, 7, 8), (5, 4, 10, 11), (3, 2, 8, 9), (1, 0, 6, 7), (9, 8, 14, 15), (7, 6, 12, 13), (10, 9, 15, 16), (8, 7, 13, 14), (11, 10, 16, 17), (15, 14, 20, 21), (13, 12, 18, 19), (16, 15, 21, 22), (14, 13, 19, 20), (17, 16, 22, 23), (21, 20, 26, 27), (19, 18, 24, 25), (22, 21, 27, 28), (20, 19, 25, 26), (23, 22, 28, 29), (27, 26, 32, 33), (25, 24, 30, 31), (28, 27, 33, 34), (26, 25, 31, 32), (29, 28, 34, 35), (33, 32, 38, 39), (31, 30, 36, 37), (34, 33, 39, 40), (32, 31, 37, 38), (35, 34, 40, 41), (39, 38, 44, 45), (37, 36, 42, 43), (40, 39, 45, 46), (38, 37, 43, 44), (41, 40, 46, 47), (45, 44, 50, 51), (43, 42, 48, 49), (46, 45, 51, 52), (44, 43, 49, 50), (47, 46, 52, 53), (51, 50, 56, 57), (49, 48, 54, 55), (52, 51, 57, 58), (50, 49, 55, 56), (53, 52, 58, 59), (57, 56, 62, 63), (55, 54, 60, 61), (58, 57, 63, 64), (56, 55, 61, 62), (59, 58, 64, 65), (63, 62, 68, 69), (61, 60, 66, 67), (64, 63, 69, 70), (62, 61, 67, 68), (65, 64, 70, 71), (69, 68, 74, 75), (67, 66, 72, 73), (70, 69, 75, 76), (68, 67, 73, 74), (71, 70, 76, 77), (75, 74, 80, 81), (73, 72, 78, 79), (76, 75, 81, 82), (74, 73, 79, 80), (77, 76, 82, 83), (81, 80, 86, 87), (79, 78, 84, 85), (82, 81, 87, 88), (80, 79, 85, 86), (83, 82, 88, 89), (87, 86, 92, 93), (85, 84, 90, 91), (88, 87, 93, 94), (86, 85, 91, 92), (89, 88, 94, 95), (93, 92, 98, 99), (91, 90, 96, 97), (94, 93, 99, 100), (92, 91, 97, 98), (95, 94, 100, 101), (99, 98, 104, 105), (97, 96, 102, 103), (100, 99, 105, 106), (98, 97, 103, 104), (101, 100, 106, 107), (105, 104, 110, 111), (103, 102, 108, 109), (106, 105, 111, 112), (104, 103, 109, 110), (107, 106, 112, 113), (111, 110, 116, 117), (109, 108, 114, 115), (112, 111, 117, 118), (110, 109, 115, 116), (113, 112, 118, 119), (117, 116, 122, 123), (115, 114, 120, 121), (118, 117, 123, 124), (116, 115, 121, 122), (119, 118, 124, 125), (123, 122, 128, 129), (121, 120, 126, 127), (124, 123, 129, 130), (122, 121, 127, 128), (125, 124, 130, 131), (129, 128, 135, 136), (127, 126, 133, 134), (130, 129, 136, 137), (128, 127, 134, 135), (131, 130, 137, 138), (136, 135, 141, 142), (134, 133, 139, 140), (137, 136, 142, 143), (135, 134, 140, 141), (138, 137, 143, 144), (142, 141, 147, 148), (140, 139, 145, 146), (143, 142, 148, 149), (141, 140, 146, 147), (144, 143, 149, 150), (148, 147, 153, 154), (146, 145, 151, 152), (149, 148, 154, 155), (147, 146, 152, 153), (150, 149, 155, 156), (154, 153, 159, 160), (152, 151, 157, 158), (155, 154, 160, 161), (153, 152, 158, 159), (156, 155, 161, 162), (160, 159, 165, 166), (158, 157, 163, 164), (161, 160, 166, 167), (159, 158, 164, 165), (162, 161, 167, 168), (166, 165, 171, 172), (164, 163, 169, 170), (167, 166, 172, 173), (165, 164, 170, 171), (168, 167, 173, 174), (172, 171, 177, 178), (170, 169, 175, 176), (173, 172, 178, 179), (171, 170, 176, 177), (174, 173, 179, 180), (178, 177, 183, 184), (176, 175, 181, 182), (179, 178, 184, 185), (177, 176, 182, 183), (180, 179, 185, 186), (184, 183, 189, 190), (182, 181, 187, 188), (185, 184, 190, 191), (183, 182, 188, 189), (186, 185, 191, 192), (132, 5, 11), (132, 11, 17), (132, 17, 23), (132, 23, 29), (132, 29, 35), (132, 35, 41), (132, 41, 47), (132, 47, 53), (132, 53, 59), (132, 59, 65), (132, 65, 71), (132, 71, 77), (132, 77, 83), (132, 83, 89), (132, 89, 95), (132, 95, 101), (132, 101, 107), (132, 107, 113), (132, 113, 119), (132, 119, 125), (132, 125, 131), (132, 131, 138), (132, 138, 144), (132, 144, 150), (132, 150, 156), (132, 156, 162), (132, 162, 168), (132, 168, 174), (132, 174, 180), (132, 180, 186), (132, 186, 192), (190, 189, 2, 3), (188, 187, 0, 1), (132, 192, 5), (191, 190, 3, 4), (189, 188, 1, 2), (192, 191, 4, 5), (203, 202, 196, 197), (201, 200, 194, 195), (204, 203, 197, 198), (202, 201, 195, 196), (200, 199, 193, 194), (208, 207, 201, 202), (206, 205, 199, 200), (209, 208, 202, 203), (207, 206, 200, 201), (210, 209, 203, 204), (214, 213, 207, 208), (212, 211, 205, 206), (215, 214, 208, 209), (213, 212, 206, 207), (216, 215, 209, 210), (220, 219, 213, 214), (218, 217, 211, 212), (221, 220, 214, 215), (219, 218, 212, 213), (222, 221, 215, 216), (226, 225, 219, 220), (224, 223, 217, 218), (227, 226, 220, 221), (225, 224, 218, 219), (228, 227, 221, 222), (232, 231, 225, 226), (230, 229, 223, 224), (233, 232, 226, 227), (231, 230, 224, 225), (234, 233, 227, 228), (238, 237, 231, 232), (236, 235, 229, 230), (239, 238, 232, 233), (237, 236, 230, 231), (240, 239, 233, 234), (244, 243, 237, 238), (242, 241, 235, 236), (245, 244, 238, 239), (243, 242, 236, 237), (246, 245, 239, 240), (250, 249, 243, 244), (248, 247, 241, 242), (251, 250, 244, 245), (249, 248, 242, 243), (252, 251, 245, 246), (256, 255, 249, 250), (254, 253, 247, 248), (257, 256, 250, 251), (255, 254, 248, 249), (258, 257, 251, 252), (262, 261, 255, 256), (260, 259, 253, 254), (263, 262, 256, 257), (261, 260, 254, 255), (264, 263, 257, 258), (268, 267, 261, 262), (266, 265, 259, 260), (269, 268, 262, 263), (267, 266, 260, 261), (270, 269, 263, 264), (274, 273, 267, 268), (272, 271, 265, 266), (275, 274, 268, 269), (273, 272, 266, 267), (276, 275, 269, 270), (280, 279, 273, 274), (278, 277, 271, 272), (281, 280, 274, 275), (279, 278, 272, 273), (282, 281, 275, 276), (286, 285, 279, 280), (284, 283, 277, 278), (287, 286, 280, 281), (285, 284, 278, 279), (288, 287, 281, 282), (292, 291, 285, 286), (290, 289, 283, 284), (293, 292, 286, 287), (291, 290, 284, 285), (294, 293, 287, 288), (298, 297, 291, 292), (296, 295, 289, 290), (299, 298, 292, 293), (297, 296, 290, 291), (300, 299, 293, 294), (304, 303, 297, 298), (302, 301, 295, 296), (305, 304, 298, 299), (303, 302, 296, 297), (306, 305, 299, 300), (310, 309, 303, 304), (308, 307, 301, 302), (311, 310, 304, 305), (309, 308, 302, 303), (312, 311, 305, 306), (316, 315, 309, 310), (314, 313, 307, 308), (317, 316, 310, 311), (315, 314, 308, 309), (318, 317, 311, 312), (322, 321, 315, 316), (320, 319, 313, 314), (323, 322, 316, 317), (321, 320, 314, 315), (324, 323, 317, 318), (329, 328, 321, 322), (327, 326, 319, 320), (330, 329, 322, 323), (328, 327, 320, 321), (331, 330, 323, 324), (335, 334, 328, 329), (333, 332, 326, 327), (336, 335, 329, 330), (334, 333, 327, 328), (337, 336, 330, 331), (341, 340, 334, 335), (339, 338, 332, 333), (342, 341, 335, 336), (340, 339, 333, 334), (343, 342, 336, 337), (347, 346, 340, 341), (345, 344, 338, 339), (348, 347, 341, 342), (346, 345, 339, 340), (349, 348, 342, 343), (353, 352, 346, 347), (351, 350, 344, 345), (354, 353, 347, 348), (352, 351, 345, 346), (355, 354, 348, 349), (359, 358, 352, 353), (357, 356, 350, 351), (360, 359, 353, 354), (358, 357, 351, 352), (361, 360, 354, 355), (365, 364, 358, 359), (363, 362, 356, 357), (366, 365, 359, 360), (364, 363, 357, 358), (367, 366, 360, 361), (371, 370, 364, 365), (369, 368, 362, 363), (372, 371, 365, 366), (370, 369, 363, 364), (373, 372, 366, 367), (377, 376, 370, 371), (375, 374, 368, 369), (378, 377, 371, 372), (376, 375, 369, 370), (379, 378, 372, 373), (383, 382, 376, 377), (381, 380, 374, 375), (384, 383, 377, 378), (382, 381, 375, 376), (385, 384, 378, 379), (204, 198, 325), (210, 204, 325), (216, 210, 325), (222, 216, 325), (228, 222, 325), (234, 228, 325), (240, 234, 325), (246, 240, 325), (252, 246, 325), (258, 252, 325), (264, 258, 325), (270, 264, 325), (276, 270, 325), (282, 276, 325), (288, 282, 325), (294, 288, 325), (300, 294, 325), (306, 300, 325), (312, 306, 325), (318, 312, 325), (324, 318, 325), (331, 324, 325), (337, 331, 325), (343, 337, 325), (349, 343, 325), (355, 349, 325), (361, 355, 325), (367, 361, 325), (373, 367, 325), (379, 373, 325), (385, 379, 325), (196, 195, 382, 383), (194, 193, 380, 381), (198, 385, 325), (197, 196, 383, 384), (195, 194, 381, 382), (198, 197, 384, 385), (389, 387, 193, 199), (391, 389, 199, 205), (393, 391, 205, 211), (395, 393, 211, 217), (397, 395, 217, 223), (399, 397, 223, 229), (401, 399, 229, 235), (403, 401, 235, 241), (405, 403, 241, 247), (407, 405, 247, 253), (409, 407, 253, 259), (411, 409, 259, 265), (413, 411, 265, 271), (415, 413, 271, 277), (417, 415, 277, 283), (419, 417, 283, 289), (421, 419, 289, 295), (423, 421, 295, 301), (425, 423, 301, 307), (427, 425, 307, 313), (429, 427, 313, 319), (431, 429, 319, 326), (433, 431, 326, 332), (435, 433, 332, 338), (437, 435, 338, 344), (439, 437, 344, 350), (441, 439, 350, 356), (443, 441, 356, 362), (445, 443, 362, 368), (447, 445, 368, 374), (449, 447, 374, 380), (387, 449, 380, 193), (0, 187, 448, 386), (386, 448, 449, 387), (187, 181, 446, 448), (448, 446, 447, 449), (181, 175, 444, 446), (446, 444, 445, 447), (175, 169, 442, 444), (444, 442, 443, 445), (169, 163, 440, 442), (442, 440, 441, 443), (163, 157, 438, 440), (440, 438, 439, 441), (157, 151, 436, 438), (438, 436, 437, 439), (151, 145, 434, 436), (436, 434, 435, 437), (145, 139, 432, 434), (434, 432, 433, 435), (139, 133, 430, 432), (432, 430, 431, 433), (133, 126, 428, 430), (430, 428, 429, 431), (126, 120, 426, 428), (428, 426, 427, 429), (120, 114, 424, 426), (426, 424, 425, 427), (114, 108, 422, 424), (424, 422, 423, 425), (108, 102, 420, 422), (422, 420, 421, 423), (102, 96, 418, 420), (420, 418, 419, 421), (96, 90, 416, 418), (418, 416, 417, 419), (90, 84, 414, 416), (416, 414, 415, 417), (84, 78, 412, 414), (414, 412, 413, 415), (78, 72, 410, 412), (412, 410, 411, 413), (72, 66, 408, 410), (410, 408, 409, 411), (66, 60, 406, 408), (408, 406, 407, 409), (60, 54, 404, 406), (406, 404, 405, 407), (54, 48, 402, 404), (404, 402, 403, 405), (48, 42, 400, 402), (402, 400, 401, 403), (42, 36, 398, 400), (400, 398, 399, 401), (36, 30, 396, 398), (398, 396, 397, 399), (30, 24, 394, 396), (396, 394, 395, 397), (24, 18, 392, 394), (394, 392, 393, 395), (18, 12, 390, 392), (392, 390, 391, 393), (12, 6, 388, 390), (390, 388, 389, 391), (6, 0, 386, 388), (388, 386, 387, 389)])
me_sphere.polygons.foreach_set('use_smooth', [True] * 480)
_uv = me_sphere.uv_layers.new(name='UVMap')
_uv.uv.foreach_set('vector', [0.8778, 0.6657, 0.8778, 0.6071, 0.8495, 0.6071, 0.8495, 0.6657, 0.05961, 0.06161, 0.001001, 0.06161, 0.001001, 0.1202, 0.05961, 0.1202, 0.4252, 0.8778, 0.4838, 0.8778, 0.4838, 0.8495, 0.4252, 0.8495, 0.8778, 0.3626, 0.8778, 0.304, 0.8495, 0.304, 0.8495, 0.3626, 0.05961, 0.1222, 0.001001, 0.1222, 0.001001, 0.1808, 0.05961, 0.1808, 0.1222, 0.8778, 0.1808, 0.8778, 0.1808, 0.8495, 0.1222, 0.8495, 0.1808, 0.06161, 0.1222, 0.06161, 0.1222, 0.1202, 0.1808, 0.1202, 0.8778, 0.05961, 0.8778, 0.001001, 0.8495, 0.001001, 0.8495, 0.05961, 0.1808, 0.1222, 0.1222, 0.1222, 0.1222, 0.1808, 0.1808, 0.1808, 0.7283, 0.8475, 0.7869, 0.8475, 0.7869, 0.8192, 0.7283, 0.8192, 0.8475, 0.5445, 0.8475, 0.4858, 0.8192, 0.4858, 0.8192, 0.5445, 0.2414, 0.06161, 0.1828, 0.06161, 0.1828, 0.1202, 0.2414, 0.1202, 0.4252, 0.8475, 0.4838, 0.8475, 0.4838, 0.8192, 0.4252, 0.8192, 0.1808, 0.1828, 0.1222, 0.1828, 0.1222, 0.2414, 0.1808, 0.2414, 0.8475, 0.2414, 0.8475, 0.1828, 0.8192, 0.1828, 0.8192, 0.2414, 0.1222, 0.8475, 0.1808, 0.8475, 0.1808, 0.8192, 0.1222, 0.8192, 0.302, 0.001001, 0.2434, 0.001001, 0.2434, 0.05961, 0.302, 0.05961, 0.8172, 0.7263, 0.8172, 0.6677, 0.7889, 0.6677, 0.7889, 0.7263, 0.302, 0.06161, 0.2434, 0.06161, 0.2434, 0.1202, 0.302, 0.1202, 0.6071, 0.8172, 0.6657, 0.8172, 0.6657, 0.7889, 0.6071, 0.7889, 0.8172, 0.4232, 0.8172, 0.3646, 0.7889, 0.3646, 0.7889, 0.4232, 0.302, 0.1222, 0.2434, 0.1222, 0.2434, 0.1808, 0.302, 0.1808, 0.304, 0.8172, 0.3626, 0.8172, 0.3626, 0.7889, 0.304, 0.7889, 0.302, 0.1828, 0.2434, 0.1828, 0.2434, 0.2414, 0.302, 0.2414, 0.8172, 0.1202, 0.8172, 0.06161, 0.7889, 0.06161, 0.7889, 0.1202, 0.001001, 0.8172, 0.05961, 0.8172, 0.05961, 0.7889, 0.001001, 0.7889, 0.3626, 0.001001, 0.304, 0.001001, 0.304, 0.05961, 0.3626, 0.05961, 0.7869, 0.6657, 0.7869, 0.6071, 0.7586, 0.6071, 0.7586, 0.6657, 0.3626, 0.06161, 0.304, 0.06161, 0.304, 0.1202, 0.3626, 0.1202, 0.4252, 0.7869, 0.4838, 0.7869, 0.4838, 0.7586, 0.4252, 0.7586, 0.7869, 0.3626, 0.7869, 0.304, 0.7586, 0.304, 0.7586, 0.3626, 0.2414, 0.304, 0.1828, 0.304, 0.1828, 0.3626, 0.2414, 0.3626, 0.1222, 0.7869, 0.1808, 0.7869, 0.1808, 0.7586, 0.1222, 0.7586, 0.3626, 0.2434, 0.304, 0.2434, 0.304, 0.302, 0.3626, 0.302, 0.7869, 0.05961, 0.7869, 0.001001, 0.7586, 0.001001, 0.7586, 0.05961, 0.5465, 0.7566, 0.6051, 0.7566, 0.6051, 0.7283, 0.5465, 0.7283, 0.05961, 0.3646, 0.001001, 0.3646, 0.001001, 0.4232, 0.05961, 0.4232, 0.7566, 0.4838, 0.7566, 0.4252, 0.7283, 0.4252, 0.7283, 0.4838, 0.4232, 0.06161, 0.3646, 0.06161, 0.3646, 0.1202, 0.4232, 0.1202, 0.2434, 0.7566, 0.302, 0.7566, 0.302, 0.7283, 0.2434, 0.7283, 0.7566, 0.1808, 0.7566, 0.1222, 0.7283, 0.1222, 0.7283, 0.1808, 0.4232, 0.1222, 0.3646, 0.1222, 0.3646, 0.1808, 0.4232, 0.1808, 0.6677, 0.7263, 0.7263, 0.7263, 0.7263, 0.698, 0.6677, 0.698, 0.2414, 0.3646, 0.1828, 0.3646, 0.1828, 0.4232, 0.2414, 0.4232, 0.7263, 0.5445, 0.7263, 0.4858, 0.698, 0.4858, 0.698, 0.5445, 0.4252, 0.7263, 0.4838, 0.7263, 0.4838, 0.698, 0.4252, 0.698, 0.3626, 0.3646, 0.304, 0.3646, 0.304, 0.4232, 0.3626, 0.4232, 0.7263, 0.2414, 0.7263, 0.1828, 0.698, 0.1828, 0.698, 0.2414, 0.4232, 0.3646, 0.3646, 0.3646, 0.3646, 0.4232, 0.4232, 0.4232, 0.1222, 0.7263, 0.1808, 0.7263, 0.1808, 0.698, 0.1222, 0.698, 0.696, 0.6051, 0.696, 0.5465, 0.6677, 0.5465, 0.6677, 0.6051, 0.4838, 0.06161, 0.4252, 0.06161, 0.4252, 0.1202, 0.4838, 0.1202, 0.6071, 0.696, 0.6657, 0.696, 0.6657, 0.6677, 0.6071, 0.6677, 0.1808, 0.4252, 0.1222, 0.4252, 0.1222, 0.4838, 0.1808, 0.4838, 0.696, 0.3626, 0.696, 0.304, 0.6677, 0.304, 0.6677, 0.3626, 0.3646, 0.696, 0.4232, 0.696, 0.4232, 0.6677, 0.3646, 0.6677, 0.2414, 0.4252, 0.1828, 0.4252, 0.1828, 0.4838, 0.2414, 0.4838, 0.696, 0.1808, 0.696, 0.1222, 0.6677, 0.1222, 0.6677, 0.1808, 0.302, 0.4252, 0.2434, 0.4252, 0.2434, 0.4838, 0.302, 0.4838, 0.1828, 0.696, 0.2414, 0.696, 0.2414, 0.6677, 0.1828, 0.6677, 0.696, 0.05961, 0.696, 0.001001, 0.6677, 0.001001, 0.6677, 0.05961, 0.4232, 0.4252, 0.3646, 0.4252, 0.3646, 0.4838, 0.4232, 0.4838, 0.06161, 0.696, 0.1202, 0.696, 0.1202, 0.6677, 0.06161, 0.6677, 0.4838, 0.4252, 0.4252, 0.4252, 0.4252, 0.4838, 0.4838, 0.4838, 0.6657, 0.6051, 0.6657, 0.5465, 0.6374, 0.5465, 0.6374, 0.6051, 0.4858, 0.6657, 0.5445, 0.6657, 0.5445, 0.6374, 0.4858, 0.6374, 0.1202, 0.4858, 0.06161, 0.4858, 0.06161, 0.5445, 0.1202, 0.5445, 0.6657, 0.4838, 0.6657, 0.4252, 0.6374, 0.4252, 0.6374, 0.4838, 0.5445, 0.1222, 0.4858, 0.1222, 0.4858, 0.1808, 0.5445, 0.1808, 0.3646, 0.6657, 0.4232, 0.6657, 0.4232, 0.6374, 0.3646, 0.6374, 0.6657, 0.302, 0.6657, 0.2434, 0.6374, 0.2434, 0.6374, 0.302, 0.5445, 0.1828, 0.4858, 0.1828, 0.4858, 0.2414, 0.5445, 0.2414, 0.1828, 0.6657, 0.2414, 0.6657, 0.2414, 0.6374, 0.1828, 0.6374, 0.302, 0.4858, 0.2434, 0.4858, 0.2434, 0.5445, 0.302, 0.5445, 0.6657, 0.1808, 0.6657, 0.1222, 0.6374, 0.1222, 0.6374, 0.1808, 0.06161, 0.6657, 0.1202, 0.6657, 0.1202, 0.6374, 0.06161, 0.6374, 0.4232, 0.4858, 0.3646, 0.4858, 0.3646, 0.5445, 0.4232, 0.5445, 0.6354, 0.6051, 0.6354, 0.5465, 0.6071, 0.5465, 0.6071, 0.6051, 0.5445, 0.4252, 0.4858, 0.4252, 0.4858, 0.4838, 0.5445, 0.4838, 0.4858, 0.6354, 0.5445, 0.6354, 0.5445, 0.6071, 0.4858, 0.6071, 0.6354, 0.4838, 0.6354, 0.4252, 0.6071, 0.4252, 0.6071, 0.4838, 0.05961, 0.5465, 0.001001, 0.5465, 0.001001, 0.6051, 0.05961, 0.6051, 0.3646, 0.6354, 0.4232, 0.6354, 0.4232, 0.6071, 0.3646, 0.6071, 0.6051, 0.06161, 0.5465, 0.06161, 0.5465, 0.1202, 0.6051, 0.1202, 0.6354, 0.302, 0.6354, 0.2434, 0.6071, 0.2434, 0.6071, 0.302, 0.1828, 0.6354, 0.2414, 0.6354, 0.2414, 0.6071, 0.1828, 0.6071, 0.1808, 0.5465, 0.1222, 0.5465, 0.1222, 0.6051, 0.1808, 0.6051, 0.6354, 0.1808, 0.6354, 0.1222, 0.6071, 0.1222, 0.6071, 0.1808, 0.6051, 0.1828, 0.5465, 0.1828, 0.5465, 0.2414, 0.6051, 0.2414, 0.06161, 0.6354, 0.1202, 0.6354, 0.1202, 0.6071, 0.06161, 0.6071, 0.6051, 0.5445, 0.6051, 0.4858, 0.5768, 0.4858, 0.5768, 0.5445, 0.3626, 0.5465, 0.304, 0.5465, 0.304, 0.6051, 0.3626, 0.6051, 0.5465, 0.5748, 0.6051, 0.5748, 0.6051, 0.5465, 0.5465, 0.5465, 0.4232, 0.5465, 0.3646, 0.5465, 0.3646, 0.6051, 0.4232, 0.6051, 0.5748, 0.5445, 0.5748, 0.4858, 0.5465, 0.4858, 0.5465, 0.5445, 0.4858, 0.5748, 0.5445, 0.5748, 0.5445, 0.5465, 0.4858, 0.5465, 0.4838, 0.5465, 0.4252, 0.5465, 0.4252, 0.6051, 0.4838, 0.6051, 0.5748, 0.4838, 0.5748, 0.4252, 0.5465, 0.4252, 0.5465, 0.4838, 0.6051, 0.3646, 0.5465, 0.3646, 0.5465, 0.4232, 0.6051, 0.4232, 0.4858, 0.6051, 0.5445, 0.6051, 0.5445, 0.5768, 0.4858, 0.5768, 0.6051, 0.4838, 0.6051, 0.4252, 0.5768, 0.4252, 0.5768, 0.4838, 0.6051, 0.304, 0.5465, 0.304, 0.5465, 0.3626, 0.6051, 0.3626, 0.5465, 0.6051, 0.6051, 0.6051, 0.6051, 0.5768, 0.5465, 0.5768, 0.302, 0.5465, 0.2434, 0.5465, 0.2434, 0.6051, 0.302, 0.6051, 0.6354, 0.05961, 0.6354, 0.001001, 0.6071, 0.001001, 0.6071, 0.05961, 0.001001, 0.6354, 0.05961, 0.6354, 0.05961, 0.6071, 0.001001, 0.6071, 0.6051, 0.2434, 0.5465, 0.2434, 0.5465, 0.302, 0.6051, 0.302, 0.6354, 0.1202, 0.6354, 0.06161, 0.6071, 0.06161, 0.6071, 0.1202, 0.2414, 0.5465, 0.1828, 0.5465, 0.1828, 0.6051, 0.2414, 0.6051, 0.1222, 0.6354, 0.1808, 0.6354, 0.1808, 0.6071, 0.1222, 0.6071, 0.6354, 0.2414, 0.6354, 0.1828, 0.6071, 0.1828, 0.6071, 0.2414, 0.6051, 0.1222, 0.5465, 0.1222, 0.5465, 0.1808, 0.6051, 0.1808, 0.2434, 0.6354, 0.302, 0.6354, 0.302, 0.6071, 0.2434, 0.6071, 0.1202, 0.5465, 0.06161, 0.5465, 0.06161, 0.6051, 0.1202, 0.6051, 0.6354, 0.3626, 0.6354, 0.304, 0.6071, 0.304, 0.6071, 0.3626, 0.304, 0.6354, 0.3626, 0.6354, 0.3626, 0.6071, 0.304, 0.6071, 0.6051, 0.001001, 0.5465, 0.001001, 0.5465, 0.05961, 0.6051, 0.05961, 0.6354, 0.4232, 0.6354, 0.3646, 0.6071, 0.3646, 0.6071, 0.4232, 0.5445, 0.4858, 0.4858, 0.4858, 0.4858, 0.5445, 0.5445, 0.5445, 0.4252, 0.6354, 0.4838, 0.6354, 0.4838, 0.6071, 0.4252, 0.6071, 0.6354, 0.5445, 0.6354, 0.4858, 0.6071, 0.4858, 0.6071, 0.5445, 0.4838, 0.4858, 0.4252, 0.4858, 0.4252, 0.5445, 0.4838, 0.5445, 0.5465, 0.6354, 0.6051, 0.6354, 0.6051, 0.6071, 0.5465, 0.6071, 0.5445, 0.3646, 0.4858, 0.3646, 0.4858, 0.4232, 0.5445, 0.4232, 0.6657, 0.05961, 0.6657, 0.001001, 0.6374, 0.001001, 0.6374, 0.05961, 0.001001, 0.6657, 0.05961, 0.6657, 0.05961, 0.6374, 0.001001, 0.6374, 0.5445, 0.304, 0.4858, 0.304, 0.4858, 0.3626, 0.5445, 0.3626, 0.6657, 0.1202, 0.6657, 0.06161, 0.6374, 0.06161, 0.6374, 0.1202, 0.3626, 0.4858, 0.304, 0.4858, 0.304, 0.5445, 0.3626, 0.5445, 0.1222, 0.6657, 0.1808, 0.6657, 0.1808, 0.6374, 0.1222, 0.6374, 0.6657, 0.2414, 0.6657, 0.1828, 0.6374, 0.1828, 0.6374, 0.2414, 0.5445, 0.2434, 0.4858, 0.2434, 0.4858, 0.302, 0.5445, 0.302, 0.2434, 0.6657, 0.302, 0.6657, 0.302, 0.6374, 0.2434, 0.6374, 0.2414, 0.4858, 0.1828, 0.4858, 0.1828, 0.5445, 0.2414, 0.5445, 0.6657, 0.3626, 0.6657, 0.304, 0.6374, 0.304, 0.6374, 0.3626, 0.304, 0.6657, 0.3626, 0.6657, 0.3626, 0.6374, 0.304, 0.6374, 0.1808, 0.4858, 0.1222, 0.4858, 0.1222, 0.5445, 0.1808, 0.5445, 0.6657, 0.4232, 0.6657, 0.3646, 0.6374, 0.3646, 0.6374, 0.4232, 0.5445, 0.06161, 0.4858, 0.06161, 0.4858, 0.1202, 0.5445, 0.1202, 0.4252, 0.6657, 0.4838, 0.6657, 0.4838, 0.6374, 0.4252, 0.6374, 0.6657, 0.5445, 0.6657, 0.4858, 0.6374, 0.4858, 0.6374, 0.5445, 0.5445, 0.001001, 0.4858, 0.001001, 0.4858, 0.05961, 0.5445, 0.05961, 0.5465, 0.6657, 0.6051, 0.6657, 0.6051, 0.6374, 0.5465, 0.6374, 0.05961, 0.4858, 0.001001, 0.4858, 0.001001, 0.5445, 0.05961, 0.5445, 0.6354, 0.6657, 0.6354, 0.6071, 0.6071, 0.6071, 0.6071, 0.6657, 0.001001, 0.696, 0.05961, 0.696, 0.05961, 0.6677, 0.001001, 0.6677, 0.4838, 0.3646, 0.4252, 0.3646, 0.4252, 0.4232, 0.4838, 0.4232, 0.6657, 0.6657, 0.6657, 0.6071, 0.6374, 0.6071, 0.6374, 0.6657, 0.4838, 0.304, 0.4252, 0.304, 0.4252, 0.3626, 0.4838, 0.3626, 0.1222, 0.696, 0.1808, 0.696, 0.1808, 0.6677, 0.1222, 0.6677, 0.696, 0.1202, 0.696, 0.06161, 0.6677, 0.06161, 0.6677, 0.1202, 0.3626, 0.4252, 0.304, 0.4252, 0.304, 0.4838, 0.3626, 0.4838, 0.2434, 0.696, 0.302, 0.696, 0.302, 0.6677, 0.2434, 0.6677, 0.4838, 0.2434, 0.4252, 0.2434, 0.4252, 0.302, 0.4838, 0.302, 0.696, 0.2414, 0.696, 0.1828, 0.6677, 0.1828, 0.6677, 0.2414, 0.999, 0.9111, 0.999, 0.9687, 0.9717, 0.9687, 0.9111, 0.999, 0.9687, 0.9717, 0.9687, 0.999, 0.8505, 0.999, 0.9081, 0.999, 0.9081, 0.9717, 0.9677, 0.9707, 0.9101, 0.9707, 0.9101, 0.998, 0.9707, 0.9677, 0.998, 0.9101, 0.9707, 0.9101, 0.9071, 0.9707, 0.8495, 0.9707, 0.8495, 0.998, 0.999, 0.8505, 0.9717, 0.9081, 0.999, 0.9081, 0.9707, 0.9071, 0.9707, 0.8495, 0.998, 0.8495, 0.7899, 0.999, 0.8475, 0.9717, 0.8475, 0.999, 0.7293, 0.999, 0.7869, 0.999, 0.7869, 0.9717, 0.8465, 0.9707, 0.7889, 0.9707, 0.7889, 0.998, 0.999, 0.4869, 0.9717, 0.5445, 0.999, 0.5445, 0.999, 0.7899, 0.999, 0.8475, 0.9717, 0.8475, 0.9707, 0.8465, 0.998, 0.7889, 0.9707, 0.7889, 0.7859, 0.9707, 0.7283, 0.998, 0.7283, 0.9707, 0.999, 0.7293, 0.9717, 0.7869, 0.999, 0.7869, 0.6687, 0.999, 0.7263, 0.999, 0.7263, 0.9717, 0.9707, 0.7859, 0.998, 0.7283, 0.9707, 0.7283, 0.7253, 0.9707, 0.6677, 0.998, 0.6677, 0.9707, 0.999, 0.6687, 0.9717, 0.7263, 0.999, 0.7263, 0.999, 0.6081, 0.999, 0.6657, 0.9717, 0.6657, 0.6081, 0.999, 0.6657, 0.9717, 0.6657, 0.999, 0.9707, 0.7253, 0.998, 0.6677, 0.9707, 0.6677, 0.4869, 0.999, 0.5445, 0.999, 0.5445, 0.9717, 0.6647, 0.9707, 0.6071, 0.998, 0.6071, 0.9707, 0.999, 0.5475, 0.9717, 0.6051, 0.999, 0.6051, 0.9707, 0.6647, 0.9707, 0.6071, 0.998, 0.6071, 0.5475, 0.999, 0.6051, 0.9717, 0.6051, 0.999, 0.6041, 0.9707, 0.5465, 0.9707, 0.5465, 0.998, 0.9707, 0.6041, 0.998, 0.5465, 0.9707, 0.5465, 0.5435, 0.9707, 0.4858, 0.9707, 0.4858, 0.998, 0.304, 0.696, 0.3626, 0.696, 0.3626, 0.6677, 0.304, 0.6677, 0.4838, 0.1828, 0.4252, 0.1828, 0.4252, 0.2414, 0.4838, 0.2414, 0.9707, 0.5435, 0.9707, 0.4858, 0.998, 0.4858, 0.696, 0.302, 0.696, 0.2434, 0.6677, 0.2434, 0.6677, 0.302, 0.05961, 0.001001, 0.001001, 0.001001, 0.001001, 0.05961, 0.05961, 0.05961, 0.4252, 0.696, 0.4838, 0.696, 0.4838, 0.6677, 0.4252, 0.6677, 0.696, 0.4232, 0.696, 0.3646, 0.6677, 0.3646, 0.6677, 0.4232, 0.4858, 0.696, 0.5445, 0.696, 0.5445, 0.6677, 0.4858, 0.6677, 0.696, 0.4838, 0.696, 0.4252, 0.6677, 0.4252, 0.6677, 0.4838, 0.5465, 0.696, 0.6051, 0.696, 0.6051, 0.6677, 0.5465, 0.6677, 0.1202, 0.4252, 0.06161, 0.4252, 0.06161, 0.4838, 0.1202, 0.4838, 0.696, 0.5445, 0.696, 0.4858, 0.6677, 0.4858, 0.6677, 0.5445, 0.4838, 0.001001, 0.4252, 0.001001, 0.4252, 0.05961, 0.4838, 0.05961, 0.001001, 0.7263, 0.05961, 0.7263, 0.05961, 0.698, 0.001001, 0.698, 0.696, 0.6657, 0.696, 0.6071, 0.6677, 0.6071, 0.6677, 0.6657, 0.06161, 0.7263, 0.1202, 0.7263, 0.1202, 0.698, 0.06161, 0.698, 0.7263, 0.05961, 0.7263, 0.001001, 0.698, 0.001001, 0.698, 0.05961, 0.05961, 0.4252, 0.001001, 0.4252, 0.001001, 0.4838, 0.05961, 0.4838, 0.1828, 0.7263, 0.2414, 0.7263, 0.2414, 0.698, 0.1828, 0.698, 0.7263, 0.1202, 0.7263, 0.06161, 0.698, 0.06161, 0.698, 0.1202, 0.2434, 0.7263, 0.302, 0.7263, 0.302, 0.698, 0.2434, 0.698, 0.7263, 0.1808, 0.7263, 0.1222, 0.698, 0.1222, 0.698, 0.1808, 0.4232, 0.304, 0.3646, 0.304, 0.3646, 0.3626, 0.4232, 0.3626, 0.304, 0.7263, 0.3626, 0.7263, 0.3626, 0.698, 0.304, 0.698, 0.7263, 0.302, 0.7263, 0.2434, 0.698, 0.2434, 0.698, 0.302, 0.3646, 0.7263, 0.4232, 0.7263, 0.4232, 0.698, 0.3646, 0.698, 0.7263, 0.3626, 0.7263, 0.304, 0.698, 0.304, 0.698, 0.3626, 0.302, 0.3646, 0.2434, 0.3646, 0.2434, 0.4232, 0.302, 0.4232, 0.4858, 0.7263, 0.5445, 0.7263, 0.5445, 0.698, 0.4858, 0.698, 0.7263, 0.4232, 0.7263, 0.3646, 0.698, 0.3646, 0.698, 0.4232, 0.5465, 0.7263, 0.6051, 0.7263, 0.6051, 0.698, 0.5465, 0.698, 0.7263, 0.4838, 0.7263, 0.4252, 0.698, 0.4252, 0.698, 0.4838, 0.4232, 0.2434, 0.3646, 0.2434, 0.3646, 0.302, 0.4232, 0.302, 0.6071, 0.7263, 0.6657, 0.7263, 0.6657, 0.698, 0.6071, 0.698, 0.7263, 0.6051, 0.7263, 0.5465, 0.698, 0.5465, 0.698, 0.6051, 0.6677, 0.696, 0.7263, 0.696, 0.7263, 0.6677, 0.6677, 0.6677, 0.7263, 0.6657, 0.7263, 0.6071, 0.698, 0.6071, 0.698, 0.6657, 0.4232, 0.1828, 0.3646, 0.1828, 0.3646, 0.2414, 0.4232, 0.2414, 0.001001, 0.7566, 0.05961, 0.7566, 0.05961, 0.7283, 0.001001, 0.7283, 0.7566, 0.05961, 0.7566, 0.001001, 0.7283, 0.001001, 0.7283, 0.05961, 0.06161, 0.7566, 0.1202, 0.7566, 0.1202, 0.7283, 0.06161, 0.7283, 0.7566, 0.1202, 0.7566, 0.06161, 0.7283, 0.06161, 0.7283, 0.1202, 0.1808, 0.3646, 0.1222, 0.3646, 0.1222, 0.4232, 0.1808, 0.4232, 0.1222, 0.7566, 0.1808, 0.7566, 0.1808, 0.7283, 0.1222, 0.7283, 0.7566, 0.2414, 0.7566, 0.1828, 0.7283, 0.1828, 0.7283, 0.2414, 0.1828, 0.7566, 0.2414, 0.7566, 0.2414, 0.7283, 0.1828, 0.7283, 0.7566, 0.302, 0.7566, 0.2434, 0.7283, 0.2434, 0.7283, 0.302, 0.1202, 0.3646, 0.06161, 0.3646, 0.06161, 0.4232, 0.1202, 0.4232, 0.304, 0.7566, 0.3626, 0.7566, 0.3626, 0.7283, 0.304, 0.7283, 0.7566, 0.3626, 0.7566, 0.304, 0.7283, 0.304, 0.7283, 0.3626, 0.3646, 0.7566, 0.4232, 0.7566, 0.4232, 0.7283, 0.3646, 0.7283, 0.7566, 0.4232, 0.7566, 0.3646, 0.7283, 0.3646, 0.7283, 0.4232, 0.4232, 0.001001, 0.3646, 0.001001, 0.3646, 0.05961, 0.4232, 0.05961, 0.4252, 0.7566, 0.4838, 0.7566, 0.4838, 0.7283, 0.4252, 0.7283, 0.7566, 0.5445, 0.7566, 0.4858, 0.7283, 0.4858, 0.7283, 0.5445, 0.4858, 0.7566, 0.5445, 0.7566, 0.5445, 0.7283, 0.4858, 0.7283, 0.7566, 0.6051, 0.7566, 0.5465, 0.7283, 0.5465, 0.7283, 0.6051, 0.3626, 0.304, 0.304, 0.304, 0.304, 0.3626, 0.3626, 0.3626, 0.6071, 0.7566, 0.6657, 0.7566, 0.6657, 0.7283, 0.6071, 0.7283, 0.7566, 0.6657, 0.7566, 0.6071, 0.7283, 0.6071, 0.7283, 0.6657, 0.6677, 0.7566, 0.7263, 0.7566, 0.7263, 0.7283, 0.6677, 0.7283, 0.7566, 0.7263, 0.7566, 0.6677, 0.7283, 0.6677, 0.7283, 0.7263, 0.302, 0.304, 0.2434, 0.304, 0.2434, 0.3626, 0.302, 0.3626, 0.001001, 0.7869, 0.05961, 0.7869, 0.05961, 0.7586, 0.001001, 0.7586, 0.7869, 0.1202, 0.7869, 0.06161, 0.7586, 0.06161, 0.7586, 0.1202, 0.06161, 0.7869, 0.1202, 0.7869, 0.1202, 0.7586, 0.06161, 0.7586, 0.7869, 0.1808, 0.7869, 0.1222, 0.7586, 0.1222, 0.7586, 0.1808, 0.3626, 0.1828, 0.304, 0.1828, 0.304, 0.2414, 0.3626, 0.2414, 0.1828, 0.7869, 0.2414, 0.7869, 0.2414, 0.7586, 0.1828, 0.7586, 0.7869, 0.2414, 0.7869, 0.1828, 0.7586, 0.1828, 0.7586, 0.2414, 0.2434, 0.7869, 0.302, 0.7869, 0.302, 0.7586, 0.2434, 0.7586, 0.7869, 0.302, 0.7869, 0.2434, 0.7586, 0.2434, 0.7586, 0.302, 0.3626, 0.1222, 0.304, 0.1222, 0.304, 0.1808, 0.3626, 0.1808, 0.304, 0.7869, 0.3626, 0.7869, 0.3626, 0.7586, 0.304, 0.7586, 0.7869, 0.4232, 0.7869, 0.3646, 0.7586, 0.3646, 0.7586, 0.4232, 0.3646, 0.7869, 0.4232, 0.7869, 0.4232, 0.7586, 0.3646, 0.7586, 0.7869, 0.4838, 0.7869, 0.4252, 0.7586, 0.4252, 0.7586, 0.4838, 0.1808, 0.304, 0.1222, 0.304, 0.1222, 0.3626, 0.1808, 0.3626, 0.4858, 0.7869, 0.5445, 0.7869, 0.5445, 0.7586, 0.4858, 0.7586, 0.7869, 0.5445, 0.7869, 0.4858, 0.7586, 0.4858, 0.7586, 0.5445, 0.5465, 0.7869, 0.6051, 0.7869, 0.6051, 0.7586, 0.5465, 0.7586, 0.7869, 0.6051, 0.7869, 0.5465, 0.7586, 0.5465, 0.7586, 0.6051, 0.1202, 0.304, 0.06161, 0.304, 0.06161, 0.3626, 0.1202, 0.3626, 0.6071, 0.7869, 0.6657, 0.7869, 0.6657, 0.7586, 0.6071, 0.7586, 0.7869, 0.7263, 0.7869, 0.6677, 0.7586, 0.6677, 0.7586, 0.7263, 0.6677, 0.7869, 0.7263, 0.7869, 0.7263, 0.7586, 0.6677, 0.7586, 0.7566, 0.7869, 0.7566, 0.7283, 0.7283, 0.7283, 0.7283, 0.7869, 0.05961, 0.304, 0.001001, 0.304, 0.001001, 0.3626, 0.05961, 0.3626, 0.06161, 0.8172, 0.1202, 0.8172, 0.1202, 0.7889, 0.06161, 0.7889, 0.7869, 0.7869, 0.7869, 0.7283, 0.7586, 0.7283, 0.7586, 0.7869, 0.1222, 0.8172, 0.1808, 0.8172, 0.1808, 0.7889, 0.1222, 0.7889, 0.8172, 0.05961, 0.8172, 0.001001, 0.7889, 0.001001, 0.7889, 0.05961, 0.302, 0.2434, 0.2434, 0.2434, 0.2434, 0.302, 0.302, 0.302, 0.1828, 0.8172, 0.2414, 0.8172, 0.2414, 0.7889, 0.1828, 0.7889, 0.8172, 0.1808, 0.8172, 0.1222, 0.7889, 0.1222, 0.7889, 0.1808, 0.2434, 0.8172, 0.302, 0.8172, 0.302, 0.7889, 0.2434, 0.7889, 0.8172, 0.2414, 0.8172, 0.1828, 0.7889, 0.1828, 0.7889, 0.2414, 0.2414, 0.2434, 0.1828, 0.2434, 0.1828, 0.302, 0.2414, 0.302, 0.3646, 0.8172, 0.4232, 0.8172, 0.4232, 0.7889, 0.3646, 0.7889, 0.8172, 0.302, 0.8172, 0.2434, 0.7889, 0.2434, 0.7889, 0.302, 0.4252, 0.8172, 0.4838, 0.8172, 0.4838, 0.7889, 0.4252, 0.7889, 0.8172, 0.3626, 0.8172, 0.304, 0.7889, 0.304, 0.7889, 0.3626, 0.1808, 0.2434, 0.1222, 0.2434, 0.1222, 0.302, 0.1808, 0.302, 0.4858, 0.8172, 0.5445, 0.8172, 0.5445, 0.7889, 0.4858, 0.7889, 0.8172, 0.4838, 0.8172, 0.4252, 0.7889, 0.4252, 0.7889, 0.4838, 0.5465, 0.8172, 0.6051, 0.8172, 0.6051, 0.7889, 0.5465, 0.7889, 0.8172, 0.5445, 0.8172, 0.4858, 0.7889, 0.4858, 0.7889, 0.5445, 0.1202, 0.2434, 0.06161, 0.2434, 0.06161, 0.302, 0.1202, 0.302, 0.6677, 0.8172, 0.7263, 0.8172, 0.7263, 0.7889, 0.6677, 0.7889, 0.8172, 0.6051, 0.8172, 0.5465, 0.7889, 0.5465, 0.7889, 0.6051, 0.7283, 0.8172, 0.7869, 0.8172, 0.7869, 0.7889, 0.7283, 0.7889, 0.8172, 0.6657, 0.8172, 0.6071, 0.7889, 0.6071, 0.7889, 0.6657, 0.05961, 0.2434, 0.001001, 0.2434, 0.001001, 0.302, 0.05961, 0.302, 0.001001, 0.8475, 0.05961, 0.8475, 0.05961, 0.8192, 0.001001, 0.8192, 0.8172, 0.7869, 0.8172, 0.7283, 0.7889, 0.7283, 0.7889, 0.7869, 0.06161, 0.8475, 0.1202, 0.8475, 0.1202, 0.8192, 0.06161, 0.8192, 0.8475, 0.05961, 0.8475, 0.001001, 0.8192, 0.001001, 0.8192, 0.05961, 0.2414, 0.1828, 0.1828, 0.1828, 0.1828, 0.2414, 0.2414, 0.2414, 0.1828, 0.8475, 0.2414, 0.8475, 0.2414, 0.8192, 0.1828, 0.8192, 0.8475, 0.1202, 0.8475, 0.06161, 0.8192, 0.06161, 0.8192, 0.1202, 0.2434, 0.8475, 0.302, 0.8475, 0.302, 0.8192, 0.2434, 0.8192, 0.8475, 0.1808, 0.8475, 0.1222, 0.8192, 0.1222, 0.8192, 0.1808, 0.2414, 0.1222, 0.1828, 0.1222, 0.1828, 0.1808, 0.2414, 0.1808, 0.304, 0.8475, 0.3626, 0.8475, 0.3626, 0.8192, 0.304, 0.8192, 0.8475, 0.302, 0.8475, 0.2434, 0.8192, 0.2434, 0.8192, 0.302, 0.3646, 0.8475, 0.4232, 0.8475, 0.4232, 0.8192, 0.3646, 0.8192, 0.8475, 0.3626, 0.8475, 0.304, 0.8192, 0.304, 0.8192, 0.3626, 0.1202, 0.1828, 0.06161, 0.1828, 0.06161, 0.2414, 0.1202, 0.2414, 0.4858, 0.8475, 0.5445, 0.8475, 0.5445, 0.8192, 0.4858, 0.8192, 0.8475, 0.4232, 0.8475, 0.3646, 0.8192, 0.3646, 0.8192, 0.4232, 0.5465, 0.8475, 0.6051, 0.8475, 0.6051, 0.8192, 0.5465, 0.8192, 0.8475, 0.4838, 0.8475, 0.4252, 0.8192, 0.4252, 0.8192, 0.4838, 0.05961, 0.1828, 0.001001, 0.1828, 0.001001, 0.2414, 0.05961, 0.2414, 0.6071, 0.8475, 0.6657, 0.8475, 0.6657, 0.8192, 0.6071, 0.8192, 0.8475, 0.6051, 0.8475, 0.5465, 0.8192, 0.5465, 0.8192, 0.6051, 0.6677, 0.8475, 0.7263, 0.8475, 0.7263, 0.8192, 0.6677, 0.8192, 0.8475, 0.6657, 0.8475, 0.6071, 0.8192, 0.6071, 0.8192, 0.6657, 0.2414, 0.001001, 0.1828, 0.001001, 0.1828, 0.05961, 0.2414, 0.05961, 0.7889, 0.8172, 0.8475, 0.8172, 0.8475, 0.7889, 0.7889, 0.7889, 0.8475, 0.7263, 0.8475, 0.6677, 0.8192, 0.6677, 0.8192, 0.7263, 0.7889, 0.8475, 0.8475, 0.8475, 0.8475, 0.8192, 0.7889, 0.8192, 0.8475, 0.7869, 0.8475, 0.7283, 0.8192, 0.7283, 0.8192, 0.7869, 0.1202, 0.1222, 0.06161, 0.1222, 0.06161, 0.1808, 0.1202, 0.1808, 0.001001, 0.8778, 0.05961, 0.8778, 0.05961, 0.8495, 0.001001, 0.8495, 0.8778, 0.1202, 0.8778, 0.06161, 0.8495, 0.06161, 0.8495, 0.1202, 0.06161, 0.8778, 0.1202, 0.8778, 0.1202, 0.8495, 0.06161, 0.8495, 0.8778, 0.1808, 0.8778, 0.1222, 0.8495, 0.1222, 0.8495, 0.1808, 0.1808, 0.001001, 0.1222, 0.001001, 0.1222, 0.05961, 0.1808, 0.05961, 0.1828, 0.8778, 0.2414, 0.8778, 0.2414, 0.8495, 0.1828, 0.8495, 0.8778, 0.2414, 0.8778, 0.1828, 0.8495, 0.1828, 0.8495, 0.2414, 0.2434, 0.8778, 0.302, 0.8778, 0.302, 0.8495, 0.2434, 0.8495, 0.8778, 0.302, 0.8778, 0.2434, 0.8495, 0.2434, 0.8495, 0.302, 0.1202, 0.06161, 0.06161, 0.06161, 0.06161, 0.1202, 0.1202, 0.1202, 0.304, 0.8778, 0.3626, 0.8778, 0.3626, 0.8495, 0.304, 0.8495, 0.8778, 0.4232, 0.8778, 0.3646, 0.8495, 0.3646, 0.8495, 0.4232, 0.3646, 0.8778, 0.4232, 0.8778, 0.4232, 0.8495, 0.3646, 0.8495, 0.8778, 0.4838, 0.8778, 0.4252, 0.8495, 0.4252, 0.8495, 0.4838, 0.1202, 0.001001, 0.06161, 0.001001, 0.06161, 0.05961, 0.1202, 0.05961, 0.4858, 0.8778, 0.5445, 0.8778, 0.5445, 0.8495, 0.4858, 0.8495, 0.8778, 0.5445, 0.8778, 0.4858, 0.8495, 0.4858, 0.8495, 0.5445, 0.5465, 0.8778, 0.6051, 0.8778, 0.6051, 0.8495, 0.5465, 0.8495, 0.9717, 0.4232, 0.999, 0.4232, 0.999, 0.3656, 0.4232, 0.9717, 0.4232, 0.999, 0.3656, 0.999, 0.999, 0.4838, 0.9717, 0.4838, 0.999, 0.4262, 0.4838, 0.9717, 0.4838, 0.999, 0.4262, 0.999, 0.4252, 0.9707, 0.4252, 0.998, 0.4828, 0.9707, 0.998, 0.4252, 0.9707, 0.4252, 0.9707, 0.4828, 0.3646, 0.9707, 0.3646, 0.998, 0.4222, 0.9707, 0.9707, 0.3646, 0.998, 0.3646, 0.9707, 0.4222, 0.9717, 0.302, 0.999, 0.302, 0.999, 0.2444, 0.302, 0.9717, 0.302, 0.999, 0.2444, 0.999, 0.999, 0.3626, 0.9717, 0.3626, 0.999, 0.305, 0.3626, 0.999, 0.3626, 0.9717, 0.305, 0.999, 0.304, 0.998, 0.304, 0.9707, 0.3616, 0.9707, 0.998, 0.304, 0.9707, 0.304, 0.9707, 0.3616, 0.2434, 0.9707, 0.2434, 0.998, 0.301, 0.9707, 0.9707, 0.2434, 0.998, 0.2434, 0.9707, 0.301, 0.9717, 0.2414, 0.999, 0.2414, 0.999, 0.1838, 0.1808, 0.9717, 0.1808, 0.999, 0.1232, 0.999, 0.999, 0.1808, 0.9717, 0.1808, 0.999, 0.1232, 0.2414, 0.999, 0.2414, 0.9717, 0.1838, 0.999, 0.1828, 0.998, 0.1828, 0.9707, 0.2404, 0.9707, 0.9717, 0.1202, 0.999, 0.1202, 0.999, 0.06261, 0.05961, 0.999, 0.05961, 0.9717, 0.002002, 0.999, 0.999, 0.05961, 0.9717, 0.05961, 0.999, 0.002002, 0.998, 0.1828, 0.9707, 0.1828, 0.9707, 0.2404, 0.1222, 0.998, 0.1222, 0.9707, 0.1798, 0.9707, 0.9707, 0.1222, 0.998, 0.1222, 0.9707, 0.1798, 0.1202, 0.999, 0.1202, 0.9717, 0.06261, 0.999, 0.06161, 0.998, 0.06161, 0.9707, 0.1192, 0.9707, 0.998, 0.06161, 0.9707, 0.06161, 0.9707, 0.1192, 0.001001, 0.9707, 0.001001, 0.998, 0.0586, 0.9707, 0.8778, 0.6051, 0.8778, 0.5465, 0.8495, 0.5465, 0.8495, 0.6051, 0.4838, 0.1222, 0.4252, 0.1222, 0.4252, 0.1808, 0.4838, 0.1808, 0.9707, 0.001001, 0.998, 0.001001, 0.9707, 0.0586, 0.6071, 0.8778, 0.6657, 0.8778, 0.6657, 0.8495, 0.6071, 0.8495, 0.8778, 0.7263, 0.8778, 0.6677, 0.8495, 0.6677, 0.8495, 0.7263, 0.6677, 0.8778, 0.7263, 0.8778, 0.7263, 0.8495, 0.6677, 0.8495, 0.8778, 0.7869, 0.8778, 0.7283, 0.8495, 0.7283, 0.8495, 0.7869, 0.7283, 0.8778, 0.7869, 0.8778, 0.7869, 0.8495, 0.7283, 0.8495, 0.8778, 0.8475, 0.8778, 0.7889, 0.8495, 0.7889, 0.8495, 0.8475, 0.7889, 0.8778, 0.8475, 0.8778, 0.8475, 0.8495, 0.7889, 0.8495, 0.9081, 0.05961, 0.9081, 0.001001, 0.8798, 0.001001, 0.8798, 0.05961, 0.001001, 0.9081, 0.05961, 0.9081, 0.05961, 0.8798, 0.001001, 0.8798, 0.9081, 0.1202, 0.9081, 0.06161, 0.8798, 0.06161, 0.8798, 0.1202, 0.06161, 0.9081, 0.1202, 0.9081, 0.1202, 0.8798, 0.06161, 0.8798, 0.9081, 0.1808, 0.9081, 0.1222, 0.8798, 0.1222, 0.8798, 0.1808, 0.1222, 0.9081, 0.1808, 0.9081, 0.1808, 0.8798, 0.1222, 0.8798, 0.9081, 0.2414, 0.9081, 0.1828, 0.8798, 0.1828, 0.8798, 0.2414, 0.1828, 0.9081, 0.2414, 0.9081, 0.2414, 0.8798, 0.1828, 0.8798, 0.9081, 0.302, 0.9081, 0.2434, 0.8798, 0.2434, 0.8798, 0.302, 0.2434, 0.9081, 0.302, 0.9081, 0.302, 0.8798, 0.2434, 0.8798, 0.9081, 0.3626, 0.9081, 0.304, 0.8798, 0.304, 0.8798, 0.3626, 0.304, 0.9081, 0.3626, 0.9081, 0.3626, 0.8798, 0.304, 0.8798, 0.9081, 0.4232, 0.9081, 0.3646, 0.8798, 0.3646, 0.8798, 0.4232, 0.3646, 0.9081, 0.4232, 0.9081, 0.4232, 0.8798, 0.3646, 0.8798, 0.9081, 0.4838, 0.9081, 0.4252, 0.8798, 0.4252, 0.8798, 0.4838, 0.4252, 0.9081, 0.4838, 0.9081, 0.4838, 0.8798, 0.4252, 0.8798, 0.9081, 0.5445, 0.9081, 0.4858, 0.8798, 0.4858, 0.8798, 0.5445, 0.4858, 0.9081, 0.5445, 0.9081, 0.5445, 0.8798, 0.4858, 0.8798, 0.9081, 0.6051, 0.9081, 0.5465, 0.8798, 0.5465, 0.8798, 0.6051, 0.5465, 0.9081, 0.6051, 0.9081, 0.6051, 0.8798, 0.5465, 0.8798, 0.9081, 0.6657, 0.9081, 0.6071, 0.8798, 0.6071, 0.8798, 0.6657, 0.6071, 0.9081, 0.6657, 0.9081, 0.6657, 0.8798, 0.6071, 0.8798, 0.9081, 0.7263, 0.9081, 0.6677, 0.8798, 0.6677, 0.8798, 0.7263, 0.6677, 0.9081, 0.7263, 0.9081, 0.7263, 0.8798, 0.6677, 0.8798, 0.9081, 0.7869, 0.9081, 0.7283, 0.8798, 0.7283, 0.8798, 0.7869, 0.7283, 0.9081, 0.7869, 0.9081, 0.7869, 0.8798, 0.7283, 0.8798, 0.9081, 0.8475, 0.9081, 0.7889, 0.8798, 0.7889, 0.8798, 0.8475, 0.7889, 0.9081, 0.8475, 0.9081, 0.8475, 0.8798, 0.7889, 0.8798, 0.8778, 0.9081, 0.8778, 0.8495, 0.8495, 0.8495, 0.8495, 0.9081, 0.001001, 0.9384, 0.05961, 0.9384, 0.05961, 0.9101, 0.001001, 0.9101, 0.9081, 0.9081, 0.9081, 0.8495, 0.8798, 0.8495, 0.8798, 0.9081, 0.06161, 0.9384, 0.1202, 0.9384, 0.1202, 0.9101, 0.06161, 0.9101, 0.9384, 0.05961, 0.9384, 0.001001, 0.9101, 0.001001, 0.9101, 0.05961, 0.1222, 0.9384, 0.1808, 0.9384, 0.1808, 0.9101, 0.1222, 0.9101, 0.9384, 0.1202, 0.9384, 0.06161, 0.9101, 0.06161, 0.9101, 0.1202, 0.1828, 0.9384, 0.2414, 0.9384, 0.2414, 0.9101, 0.1828, 0.9101, 0.9384, 0.1808, 0.9384, 0.1222, 0.9101, 0.1222, 0.9101, 0.1808, 0.2434, 0.9384, 0.302, 0.9384, 0.302, 0.9101, 0.2434, 0.9101, 0.9384, 0.2414, 0.9384, 0.1828, 0.9101, 0.1828, 0.9101, 0.2414, 0.304, 0.9384, 0.3626, 0.9384, 0.3626, 0.9101, 0.304, 0.9101, 0.9384, 0.302, 0.9384, 0.2434, 0.9101, 0.2434, 0.9101, 0.302, 0.3646, 0.9384, 0.4232, 0.9384, 0.4232, 0.9101, 0.3646, 0.9101, 0.9384, 0.3626, 0.9384, 0.304, 0.9101, 0.304, 0.9101, 0.3626, 0.4252, 0.9384, 0.4838, 0.9384, 0.4838, 0.9101, 0.4252, 0.9101, 0.9384, 0.4232, 0.9384, 0.3646, 0.9101, 0.3646, 0.9101, 0.4232, 0.4858, 0.9384, 0.5445, 0.9384, 0.5445, 0.9101, 0.4858, 0.9101, 0.9384, 0.4838, 0.9384, 0.4252, 0.9101, 0.4252, 0.9101, 0.4838, 0.5465, 0.9384, 0.6051, 0.9384, 0.6051, 0.9101, 0.5465, 0.9101, 0.9384, 0.5445, 0.9384, 0.4858, 0.9101, 0.4858, 0.9101, 0.5445, 0.6071, 0.9384, 0.6657, 0.9384, 0.6657, 0.9101, 0.6071, 0.9101, 0.9384, 0.6051, 0.9384, 0.5465, 0.9101, 0.5465, 0.9101, 0.6051, 0.6677, 0.9384, 0.7263, 0.9384, 0.7263, 0.9101, 0.6677, 0.9101, 0.9384, 0.6657, 0.9384, 0.6071, 0.9101, 0.6071, 0.9101, 0.6657, 0.7283, 0.9384, 0.7869, 0.9384, 0.7869, 0.9101, 0.7283, 0.9101, 0.9384, 0.7263, 0.9384, 0.6677, 0.9101, 0.6677, 0.9101, 0.7263, 0.7889, 0.9384, 0.8475, 0.9384, 0.8475, 0.9101, 0.7889, 0.9101, 0.9384, 0.7869, 0.9384, 0.7283, 0.9101, 0.7283, 0.9101, 0.7869, 0.8495, 0.9384, 0.9081, 0.9384, 0.9081, 0.9101, 0.8495, 0.9101, 0.9384, 0.8475, 0.9384, 0.7889, 0.9101, 0.7889, 0.9101, 0.8475, 0.001001, 0.9687, 0.05961, 0.9687, 0.05961, 0.9404, 0.001001, 0.9404, 0.9384, 0.9081, 0.9384, 0.8495, 0.9101, 0.8495, 0.9101, 0.9081, 0.06161, 0.9687, 0.1202, 0.9687, 0.1202, 0.9404, 0.06161, 0.9404, 0.9687, 0.05961, 0.9687, 0.001001, 0.9404, 0.001001, 0.9404, 0.05961, 0.1222, 0.9687, 0.1808, 0.9687, 0.1808, 0.9404, 0.1222, 0.9404, 0.9687, 0.1202, 0.9687, 0.06161, 0.9404, 0.06161, 0.9404, 0.1202, 0.1828, 0.9687, 0.2414, 0.9687, 0.2414, 0.9404, 0.1828, 0.9404, 0.9687, 0.1808, 0.9687, 0.1222, 0.9404, 0.1222, 0.9404, 0.1808, 0.2434, 0.9687, 0.302, 0.9687, 0.302, 0.9404, 0.2434, 0.9404, 0.9687, 0.2414, 0.9687, 0.1828, 0.9404, 0.1828, 0.9404, 0.2414, 0.304, 0.9687, 0.3626, 0.9687, 0.3626, 0.9404, 0.304, 0.9404, 0.9687, 0.302, 0.9687, 0.2434, 0.9404, 0.2434, 0.9404, 0.302, 0.3646, 0.9687, 0.4232, 0.9687, 0.4232, 0.9404, 0.3646, 0.9404, 0.9687, 0.3626, 0.9687, 0.304, 0.9404, 0.304, 0.9404, 0.3626, 0.4252, 0.9687, 0.4838, 0.9687, 0.4838, 0.9404, 0.4252, 0.9404, 0.9687, 0.4232, 0.9687, 0.3646, 0.9404, 0.3646, 0.9404, 0.4232, 0.4858, 0.9687, 0.5445, 0.9687, 0.5445, 0.9404, 0.4858, 0.9404, 0.9687, 0.4838, 0.9687, 0.4252, 0.9404, 0.4252, 0.9404, 0.4838, 0.5465, 0.9687, 0.6051, 0.9687, 0.6051, 0.9404, 0.5465, 0.9404, 0.9687, 0.5445, 0.9687, 0.4858, 0.9404, 0.4858, 0.9404, 0.5445, 0.6071, 0.9687, 0.6657, 0.9687, 0.6657, 0.9404, 0.6071, 0.9404, 0.9687, 0.6051, 0.9687, 0.5465, 0.9404, 0.5465, 0.9404, 0.6051, 0.6677, 0.9687, 0.7263, 0.9687, 0.7263, 0.9404, 0.6677, 0.9404, 0.9687, 0.6657, 0.9687, 0.6071, 0.9404, 0.6071, 0.9404, 0.6657, 0.7283, 0.9687, 0.7869, 0.9687, 0.7869, 0.9404, 0.7283, 0.9404, 0.9687, 0.7263, 0.9687, 0.6677, 0.9404, 0.6677, 0.9404, 0.7263, 0.7889, 0.9687, 0.8475, 0.9687, 0.8475, 0.9404, 0.7889, 0.9404, 0.9687, 0.7869, 0.9687, 0.7283, 0.9404, 0.7283, 0.9404, 0.7869, 0.8495, 0.9687, 0.9081, 0.9687, 0.9081, 0.9404, 0.8495, 0.9404, 0.9687, 0.8475, 0.9687, 0.7889, 0.9404, 0.7889, 0.9404, 0.8475, 0.9101, 0.9384, 0.9687, 0.9384, 0.9687, 0.9101, 0.9101, 0.9101, 0.9687, 0.9081, 0.9687, 0.8495, 0.9404, 0.8495, 0.9404, 0.9081, 0.9101, 0.9687, 0.9687, 0.9687, 0.9687, 0.9404, 0.9101, 0.9404])
me_sphere.materials.append(mat_torch_metal)
me_sphere.use_remesh_preserve_volume = False
me_sphere.use_remesh_preserve_attributes = False
me_sphere.use_mirror_vertex_groups = False
me_sphere.update()

# ---- objects
ob_lamp_003 = bpy.data.objects.new('Lamp.003', light_lamp_003)
ob_lamp_002 = bpy.data.objects.new('Lamp.002', light_lamp_002)
ob_lamp_001 = bpy.data.objects.new('Lamp.001', light_lamp_001)
ob_empty = bpy.data.objects.new('Empty', None)
ob_torch = bpy.data.objects.new('torch', me_cube_001)
ob_sphere = bpy.data.objects.new('Sphere', me_sphere)
ob_lamp = bpy.data.objects.new('Lamp', light_lamp)
ob_camera = bpy.data.objects.new('Camera', cam_camera)

# ---- transforms, parenting, visibility, modifiers, constraints
ob_lamp_003.location = (-2.609, 3.989, 2.976)
ob_lamp_003.rotation_euler = (0.6503, 0.05522, 1.866)
ob_lamp_003.lock_rotations_4d = False
ob_lamp_003.empty_display_type = 'ARROWS'
ob_lamp_003.color = (0.0, 0.0, 0.0, 0.0)
ob_lamp_003.lineart.crease_threshold = 0.0
ob_lamp_002.location = (-0.8823, -2.058, -1.776)
ob_lamp_002.rotation_euler = (0.6503, 0.05522, 1.866)
ob_lamp_002.lock_rotations_4d = False
ob_lamp_002.empty_display_type = 'ARROWS'
ob_lamp_002.color = (0.0, 0.0, 0.0, 0.0)
ob_lamp_002.lineart.crease_threshold = 0.0
ob_lamp_001.location = (2.999, -0.6072, 3.244)
ob_lamp_001.rotation_euler = (0.6503, 0.05522, 1.866)
ob_lamp_001.lock_rotations_4d = False
ob_lamp_001.empty_display_type = 'ARROWS'
ob_lamp_001.color = (0.0, 0.0, 0.0, 0.0)
ob_lamp_001.lineart.crease_threshold = 0.0
ob_empty.location = (0.0, 0.0, 0.0)
ob_empty.rotation_euler = (0.0, -0.0, 2.094)
ob_empty.empty_image_offset = (0.0, 0.0)
ob_empty.lineart.crease_threshold = 0.0
ob_torch.location = (0.0, 0.0, 0.0)
ob_torch.lineart.crease_threshold = 0.0
_m = ob_torch.modifiers.new('Array', 'ARRAY')
_m.count = 3
_m.use_constant_offset = True
_m.constant_offset_displace = (-1.49e-08, 0.03, 0.0)
_m.use_relative_offset = False
_m.relative_offset_displace = (0.2, 0.0, 0.0)
_m.use_object_offset = True
_m.offset_object = ob_empty
_m = ob_torch.modifiers.new('Displace', 'DISPLACE')
_m.strength = 0.2
_m.direction = 'Y'
_m.texture_coords = 'GLOBAL'
_m = ob_torch.modifiers.new('Displace.001', 'DISPLACE')
_m.strength = 0.2
_m.direction = 'X'
_m.texture_coords = 'GLOBAL'
_m = ob_torch.modifiers.new('Subsurf.001', 'SUBSURF')
_m.uv_smooth = 'PRESERVE_CORNERS'
_m.quality = 1
_m.render_levels = 1
_m.show_only_control_edges = False
_m = ob_torch.modifiers.new('Displace.002', 'DISPLACE')
_m.strength = 0.05
_m.texture_coords = 'GLOBAL'
ob_sphere.location = (0.0, 0.0, 0.0)
ob_sphere.lineart.crease_threshold = 0.0
ob_lamp.location = (-0.1967, -2.321, 3.031)
ob_lamp.rotation_euler = (0.6503, 0.05522, 1.866)
ob_lamp.lock_rotations_4d = False
ob_lamp.empty_display_type = 'ARROWS'
ob_lamp.color = (0.0, 0.0, 0.0, 0.0)
ob_lamp.lineart.crease_threshold = 0.0
ob_camera.location = (1.762, -2.919, 2.319)
ob_camera.rotation_euler = (1.16, 0.01081, 0.5518)
ob_camera.lock_rotations_4d = False
ob_camera.empty_display_type = 'ARROWS'
ob_camera.color = (0.0, 0.0, 0.0, 0.0)
ob_camera.display_type = 'WIRE'
ob_camera.lineart.crease_threshold = 0.0

# ---- collection membership
col_collection_1.objects.link(ob_lamp_003)
col_collection_1.objects.link(ob_lamp_002)
col_collection_1.objects.link(ob_lamp_001)
col_collection_1.objects.link(ob_empty)
col_collection_1.objects.link(ob_torch)
col_collection_1.objects.link(ob_sphere)
col_collection_1.objects.link(ob_lamp)
col_collection_1.objects.link(ob_camera)

# ---- scene / render settings (as saved in the file)
scene.camera = ob_camera
scene.frame_start = 1; scene.frame_end = 250; scene.frame_set(1)
scene.render.engine = 'BLENDER_EEVEE_NEXT'
scene.render.dither_intensity = 0.0
scene.cycles.use_denoising = False
scene.cycles.samples = 10
scene.cycles.sampling_pattern = 'TABULATED_SOBOL'
scene.cycles.light_sampling_threshold = 0.0
scene.cycles.use_adaptive_sampling = False
scene.cycles.use_light_tree = False
scene.cycles.blur_glossy = 0.0
scene.cycles.pixel_filter_type = 'GAUSSIAN'
scene.cycles.sample_clamp_indirect = 0.0
scene.view_settings.view_transform = 'Standard'
bpy.context.view_layer.update()
